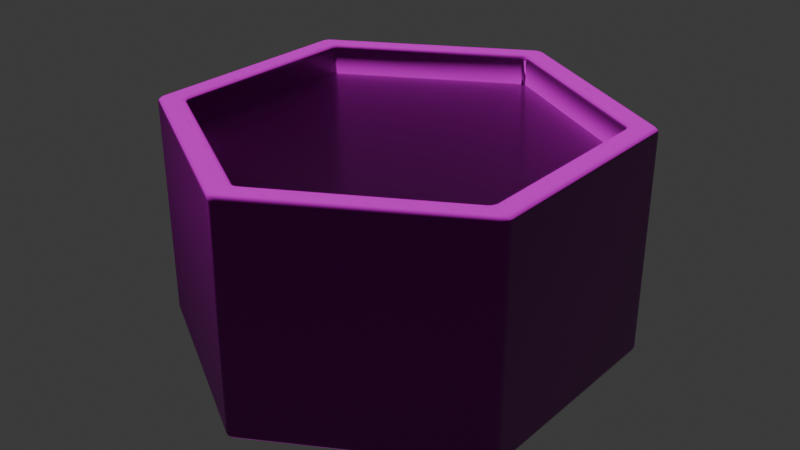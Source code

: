 # Source: hex_tile_grass.blend  (saved by Blender 4.4.30; exported with 4.5.12 LTS)
import bpy
from mathutils import Matrix  # noqa: F401  (used for matrix-valued properties, if any)

bpy.ops.wm.read_factory_settings(use_empty=True)
scene = bpy.context.scene
scene.name = 'Scene'

# ---- collections
col_collection = bpy.data.collections.new('Collection'); scene.collection.children.link(col_collection)

# ---- images (referenced by path relative to the original .blend; pixels are not part of the script)
import os
ASSET_DIR = os.environ.get("B2B_ASSET_DIR", "")  # directory of the original .blend (textures are referenced by path, not embedded)
HERE = os.path.dirname(os.path.abspath(__file__))  # packed textures are extracted next to this script under _unpacked/

def load_image(name, relpath, width, height, colorspace="sRGB"):
    """Load a texture the original file referenced (path relative to the .blend, or extracted next to this script)."""
    p = next((c for c in (os.path.join(HERE, relpath), os.path.join(ASSET_DIR, relpath)) if relpath and os.path.exists(c)), "")
    if p:
        img = bpy.data.images.load(p, check_existing=True)
        img.name = name
    else:  # same state as the original file: an image datablock whose file is absent (Cycles renders it pink)
        img = bpy.data.images.new(name, width, height)
        img.source = "FILE"
        img.filepath = "//" + (relpath or name)
    img.colorspace_settings.name = colorspace
    return img
img_black_galaxy_granite_thflcb3v_1k_normal_jpg = load_image('Black_Galaxy_Granite_thflcb3v_1K_Normal.jpg', 'Black_Galaxy_Granite_thflcb3v_1K_Normal.jpg', 1024, 1024, 'Non-Color')
img_black_galaxy_granite_thflcb3v_1k_basecolor_jpg = load_image('Black_Galaxy_Granite_thflcb3v_1K_BaseColor.jpg', 'Black_Galaxy_Granite_thflcb3v_1K_BaseColor.jpg', 1024, 1024, 'sRGB')
img_black_galaxy_granite_thflcb3v_1k_roughness_jpg = load_image('Black_Galaxy_Granite_thflcb3v_1K_Roughness.jpg', 'Black_Galaxy_Granite_thflcb3v_1K_Roughness.jpg', 1024, 1024, 'Non-Color')
img_black_galaxy_granite_thflcb3v_1k_specular_jpg = load_image('Black_Galaxy_Granite_thflcb3v_1K_Specular.jpg', 'Black_Galaxy_Granite_thflcb3v_1K_Specular.jpg', 1024, 1024, 'Non-Color')
img_uncut_grass_oilop0_1k_basecolor_jpg = load_image('Uncut_Grass_oiloP0_1K_BaseColor.jpg', 'Uncut_Grass_oiloP0_1K_BaseColor.jpg', 1024, 1024, 'sRGB')
img_uncut_grass_oilop0_1k_normal_jpg = load_image('Uncut_Grass_oiloP0_1K_Normal.jpg', 'Uncut_Grass_oiloP0_1K_Normal.jpg', 1024, 1024, 'Non-Color')
img_uncut_grass_oilop0_1k_specular_jpg = load_image('Uncut_Grass_oiloP0_1K_Specular.jpg', 'Uncut_Grass_oiloP0_1K_Specular.jpg', 1024, 1024, 'Non-Color')
img_uncut_grass_oilop0_1k_roughness_jpg = load_image('Uncut_Grass_oiloP0_1K_Roughness.jpg', 'Uncut_Grass_oiloP0_1K_Roughness.jpg', 1024, 1024, 'Non-Color')

# ---- materials (node trees are filled in below, after node groups)
mat_tile_mat = bpy.data.materials.new('tile_mat')
mat_tile_mat_grass = bpy.data.materials.new('tile_mat_grass')

# ---- node groups
ng_smooth_by_angle = bpy.data.node_groups.new('Smooth by Angle', 'GeometryNodeTree')
_s = ng_smooth_by_angle.interface.new_socket(name='Mesh', in_out='OUTPUT', socket_type='NodeSocketGeometry')
_s = ng_smooth_by_angle.interface.new_socket(name='Mesh', in_out='INPUT', socket_type='NodeSocketGeometry')
_s = ng_smooth_by_angle.interface.new_socket(name='Angle', in_out='INPUT', socket_type='NodeSocketFloat')
_s.subtype = 'ANGLE'
_s.default_value = 0.5236
_s.min_value = 0.0
_s.max_value = 3.142
_s.description = 'Maximum face angle for smooth edges'
_s = ng_smooth_by_angle.interface.new_socket(name='Ignore Sharpness', in_out='INPUT', socket_type='NodeSocketBool')
_s.force_non_field = True
ng_smooth_by_angle.description = 'Set the sharpness of mesh edges based on the angle between the neighboring faces'
ng_smooth_by_angle.is_modifier = True
_N = ng_smooth_by_angle.nodes; _L = ng_smooth_by_angle.links
n0 = _N.new('GeometryNodeSetShadeSmooth'); n0.name = 'Set Shade Smooth'; n0.location = (120, -80)
n0.domain = 'EDGE'
n1 = _N.new('GeometryNodeSetShadeSmooth'); n1.name = 'Set Shade Smooth.001'; n1.location = (300, -80)
n2 = _N.new('NodeGroupOutput'); n2.name = 'Group Output'; n2.location = (480, -80)
n3 = _N.new('GeometryNodeInputMeshEdgeAngle'); n3.name = 'Edge Angle'; n3.location = (-440, -240)
n4 = _N.new('NodeGroupInput'); n4.name = 'Group Input'; n4.location = (-80, -80)
n5 = _N.new('GeometryNodeInputEdgeSmooth'); n5.name = 'Is Edge Smooth'; n5.location = (-260, -120)
n6 = _N.new('GeometryNodeInputShadeSmooth'); n6.name = 'Is Shade Smooth'; n6.location = (-440, -397)
n7 = _N.new('FunctionNodeCompare'); n7.name = 'Compare'; n7.location = (-260, -260)
n7.operation = 'LESS_EQUAL'
n7.inputs[6].default_value = (0.0, 0.0, 0.0, 0.0)
n7.inputs[7].default_value = (0.0, 0.0, 0.0, 0.0)
n8 = _N.new('FunctionNodeBooleanMath'); n8.name = 'Boolean Math.001'; n8.location = (-80, -260)
n9 = _N.new('NodeGroupInput'); n9.name = 'Group Input.001'; n9.location = (-440, -329)
n10 = _N.new('NodeGroupInput'); n10.name = 'Group Input.002'; n10.location = (-259, -189)
n11 = _N.new('FunctionNodeBooleanMath'); n11.name = 'Boolean Math'; n11.location = (-80, -149)
n11.operation = 'OR'
n12 = _N.new('FunctionNodeBooleanMath'); n12.name = 'Boolean Math.002'; n12.location = (-260, -380)
n12.operation = 'OR'
n13 = _N.new('NodeGroupInput'); n13.name = 'Group Input.003'; n13.location = (-440, -460)
_L.new(n3.outputs[0], n7.inputs[0])
_L.new(n1.outputs[0], n2.inputs[0])
_L.new(n9.outputs[1], n7.inputs[1])
_L.new(n7.outputs[0], n8.inputs[0])
_L.new(n4.outputs[0], n0.inputs[0])
_L.new(n0.outputs[0], n1.inputs[0])
_L.new(n8.outputs[0], n0.inputs[2])
_L.new(n10.outputs[2], n11.inputs[1])
_L.new(n5.outputs[0], n11.inputs[0])
_L.new(n11.outputs[0], n0.inputs[1])
_L.new(n13.outputs[2], n12.inputs[1])
_L.new(n6.outputs[0], n12.inputs[0])
_L.new(n12.outputs[0], n8.inputs[1])
n2.is_active_output = True

# ---- material node trees
mat_tile_mat.use_nodes = True; mat_tile_mat.node_tree.nodes.clear()
_N = mat_tile_mat.node_tree.nodes; _L = mat_tile_mat.node_tree.links
n0 = _N.new('ShaderNodeBsdfPrincipled'); n0.name = 'Principled BSDF'; n0.location = (-148, 502)
n1 = _N.new('ShaderNodeOutputMaterial'); n1.name = 'Material Output'; n1.location = (300, 300)
n2 = _N.new('ShaderNodeTexImage'); n2.name = 'Image Texture'; n2.location = (-1277, 51)
n2.image = img_black_galaxy_granite_thflcb3v_1k_normal_jpg
n3 = _N.new('ShaderNodeTexImage'); n3.name = 'Image Texture.001'; n3.location = (-969, 688)
n3.image = img_black_galaxy_granite_thflcb3v_1k_basecolor_jpg
n4 = _N.new('ShaderNodeTexImage'); n4.name = 'Image Texture.002'; n4.location = (-971, 387)
n4.image = img_black_galaxy_granite_thflcb3v_1k_roughness_jpg
n5 = _N.new('ShaderNodeTexImage'); n5.name = 'Image Texture.003'; n5.location = (-998, -177)
n5.image = img_black_galaxy_granite_thflcb3v_1k_specular_jpg
n6 = _N.new('ShaderNodeNormalMap'); n6.name = 'Normal Map'; n6.location = (-956, 59)
n6.inputs[0].default_value = 6.4
n7 = _N.new('ShaderNodeValToRGB'); n7.name = 'Color Ramp'; n7.location = (-597, 486)
while len(n7.color_ramp.elements) > 1: n7.color_ramp.elements.remove(n7.color_ramp.elements[-1])
n7.color_ramp.elements[0].position = 0.02727; n7.color_ramp.elements[0].color = (0.0, 0.0, 0.0, 1.0)
_e = n7.color_ramp.elements.new(1.0); _e.color = (1.0, 1.0, 1.0, 1.0)
_L.new(n0.outputs[0], n1.inputs[0])
_L.new(n3.outputs[0], n0.inputs[0])
_L.new(n6.outputs[0], n0.inputs[5])
_L.new(n5.outputs[0], n0.inputs[14])
_L.new(n2.outputs[0], n6.inputs[1])
_L.new(n4.outputs[0], n7.inputs[0])
_L.new(n7.outputs[0], n0.inputs[2])
n1.is_active_output = True
mat_tile_mat_grass.use_nodes = True; mat_tile_mat_grass.node_tree.nodes.clear()
_N = mat_tile_mat_grass.node_tree.nodes; _L = mat_tile_mat_grass.node_tree.links
n0 = _N.new('ShaderNodeBsdfPrincipled'); n0.name = 'Principled BSDF'; n0.location = (10, 300)
n1 = _N.new('ShaderNodeOutputMaterial'); n1.name = 'Material Output'; n1.location = (300, 300)
n2 = _N.new('ShaderNodeTexImage'); n2.name = 'Image Texture'; n2.location = (-990, 450)
n2.image = img_uncut_grass_oilop0_1k_basecolor_jpg
n3 = _N.new('ShaderNodeTexImage'); n3.name = 'Image Texture.001'; n3.location = (-721, -280)
n3.image = img_uncut_grass_oilop0_1k_normal_jpg
n4 = _N.new('ShaderNodeTexImage'); n4.name = 'Image Texture.002'; n4.location = (-719, 4)
n4.image = img_uncut_grass_oilop0_1k_specular_jpg
n5 = _N.new('ShaderNodeTexImage'); n5.name = 'Image Texture.003'; n5.location = (-1018, 113)
n5.image = img_uncut_grass_oilop0_1k_roughness_jpg
n6 = _N.new('ShaderNodeNormalMap'); n6.name = 'Normal Map'; n6.location = (-368, -256)
_L.new(n0.outputs[0], n1.inputs[0])
_L.new(n2.outputs[0], n0.inputs[0])
_L.new(n3.outputs[0], n6.inputs[1])
_L.new(n6.outputs[0], n0.inputs[5])
_L.new(n4.outputs[0], n0.inputs[14])
_L.new(n5.outputs[0], n0.inputs[2])
n1.is_active_output = True

# ---- world
world_world = bpy.data.worlds.new('World'); scene.world = world_world
world_world.use_nodes = True; world_world.node_tree.nodes.clear()
_N = world_world.node_tree.nodes; _L = world_world.node_tree.links
n0 = _N.new('ShaderNodeOutputWorld'); n0.name = 'World Output'; n0.location = (300, 300)
n1 = _N.new('ShaderNodeBackground'); n1.name = 'Background'; n1.location = (10, 300)
n1.inputs[0].default_value = (0.05088, 0.05088, 0.05088, 1.0)
_L.new(n1.outputs[0], n0.inputs[0])
n0.is_active_output = True
world_world.color = (0.05088, 0.05088, 0.05088)
world_world.sun_shadow_jitter_overblur = 0.0

# ---- meshes
me_circle = bpy.data.meshes.new('Circle')
me_circle.from_pydata([(-0.01696, 0.9902, 0.01958), (0.01696, 0.9902, 0.01958), (0.0, 0.9774, 0.0), (-0.006226, 0.9943, 0.01958), (-0.01469, 0.9879, 0.009805), (-0.004383, 0.9919, 0.01022), (0.01469, 0.9879, 0.009805), (0.006226, 0.9943, 0.01958), (0.004383, 0.9919, 0.01022), (-0.008469, 0.9832, 0.002616), (0.008469, 0.9832, 0.002616), (-9.811e-10, 0.9886, 0.005158), (-0.8491, 0.5098, 0.01958), (-0.8464, 0.4887, 0.0), (-0.866, 0.4804, 0.01958), (-0.8482, 0.5067, 0.009805), (-0.858, 0.5026, 0.01958), (-0.8568, 0.4998, 0.01022), (-0.8557, 0.4843, 0.002616), (-0.8473, 0.499, 0.002616), (-0.8562, 0.4943, 0.005158), (-0.8642, 0.4918, 0.01958), (-0.8629, 0.4812, 0.009805), (-0.8612, 0.4922, 0.01022), (-0.866, -0.4804, 0.01958), (-0.8464, -0.4887, 0.0), (-0.8491, -0.5098, 0.01958), (-0.8629, -0.4812, 0.009805), (-0.8642, -0.4918, 0.01958), (-0.8612, -0.4922, 0.01022), (-0.8473, -0.499, 0.002616), (-0.8557, -0.4843, 0.002616), (-0.8562, -0.4943, 0.005158), (-0.858, -0.5026, 0.01958), (-0.8482, -0.5067, 0.009805), (-0.8568, -0.4998, 0.01022), (-0.01696, -0.9902, 0.01958), (0.0, -0.9774, 0.0), (0.01696, -0.9902, 0.01958), (-0.01469, -0.9879, 0.009805), (-0.006226, -0.9943, 0.01958), (-0.004383, -0.9919, 0.01022), (0.008469, -0.9832, 0.002616), (-0.008469, -0.9832, 0.002616), (9.313e-10, -0.9886, 0.005158), (0.006226, -0.9943, 0.01958), (0.01469, -0.9879, 0.009805), (0.004383, -0.9919, 0.01022), (0.8491, -0.5098, 0.01958), (0.8464, -0.4887, 0.0), (0.866, -0.4804, 0.01958), (0.8482, -0.5067, 0.009805), (0.858, -0.5026, 0.01958), (0.8568, -0.4998, 0.01022), (0.8557, -0.4843, 0.002616), (0.8473, -0.499, 0.002616), (0.8562, -0.4943, 0.005158), (0.8642, -0.4918, 0.01958), (0.8629, -0.4812, 0.009805), (0.8612, -0.4922, 0.01022), (0.866, 0.4804, 0.01958), (0.8464, 0.4887, 0.0), (0.8491, 0.5098, 0.01958), (0.8629, 0.4812, 0.009805), (0.8642, 0.4918, 0.01958), (0.8612, 0.4922, 0.01022), (0.8473, 0.499, 0.002616), (0.8557, 0.4843, 0.002616), (0.8562, 0.4943, 0.005158), (0.858, 0.5026, 0.01958), (0.8482, 0.5067, 0.009805), (0.8568, 0.4998, 0.01022), (-0.7423, 0.4481, 0.1005), (-0.7593, 0.4175, 0.1005), (-0.7397, 0.427, 0.08096), (-0.7512, 0.4405, 0.1005), (-0.7415, 0.4453, 0.09077), (-0.7501, 0.4379, 0.09118), (-0.7562, 0.4187, 0.09077), (-0.7575, 0.4293, 0.1005), (-0.7544, 0.43, 0.09118), (-0.7405, 0.4375, 0.08358), (-0.749, 0.4222, 0.08358), (-0.7494, 0.4325, 0.08612), (-0.01804, 0.8663, 0.1005), (-9.313e-10, 0.8541, 0.08096), (0.01696, 0.8669, 0.1005), (-0.01543, 0.8642, 0.09077), (-0.006965, 0.8706, 0.1005), (-0.004805, 0.8684, 0.09118), (0.008667, 0.8601, 0.08358), (-0.008811, 0.8597, 0.08358), (-0.0001424, 0.8652, 0.08612), (0.005883, 0.8709, 0.1005), (0.01489, 0.8648, 0.09077), (0.004241, 0.8685, 0.09118), (-0.7593, -0.4175, 0.1005), (-0.7423, -0.4481, 0.1005), (-0.7397, -0.427, 0.08096), (-0.7568, -0.4292, 0.1005), (-0.7563, -0.4206, 0.09094), (-0.7546, -0.4304, 0.09124), (-0.7431, -0.4443, 0.09094), (-0.7506, -0.4403, 0.1005), (-0.7505, -0.438, 0.09124), (-0.7493, -0.424, 0.08386), (-0.7422, -0.4367, 0.08386), (-0.7501, -0.4328, 0.08604), (-0.01804, -0.8663, 0.1005), (0.01696, -0.8669, 0.1005), (9.313e-10, -0.8541, 0.08096), (-0.006714, -0.8699, 0.1005), (-0.01396, -0.8653, 0.09094), (-0.004545, -0.8688, 0.09124), (0.01322, -0.8657, 0.09094), (0.006041, -0.8702, 0.1005), (0.004056, -0.8689, 0.09124), (-0.007437, -0.8609, 0.08386), (0.007093, -0.8611, 0.08386), (-0.0001929, -0.866, 0.08604), (0.7423, -0.4481, 0.1005), (0.7593, -0.4175, 0.1005), (0.7397, -0.427, 0.08096), (0.7512, -0.4405, 0.1005), (0.7415, -0.4453, 0.09077), (0.7501, -0.4379, 0.09118), (0.7562, -0.4187, 0.09077), (0.7575, -0.4293, 0.1005), (0.7544, -0.43, 0.09118), (0.7405, -0.4375, 0.08358), (0.749, -0.4222, 0.08358), (0.7494, -0.4325, 0.08612), (0.7593, 0.4175, 0.1005), (0.7423, 0.4481, 0.1005), (0.7397, 0.427, 0.08096), (0.7568, 0.4292, 0.1005), (0.7563, 0.4206, 0.09094), (0.7546, 0.4304, 0.09124), (0.7431, 0.4443, 0.09094), (0.7506, 0.4403, 0.1005), (0.7505, 0.438, 0.09124), (0.7493, 0.424, 0.08386), (0.7422, 0.4367, 0.08386), (0.7501, 0.4328, 0.08604), (-0.7423, 0.4481, 0.9804), (-0.7593, 0.461, 1.0), (-0.7788, 0.427, 1.0), (-0.7593, 0.4188, 0.9804), (-0.746, 0.4493, 0.99), (-0.7506, 0.4405, 0.9804), (-0.7541, 0.4417, 0.9904), (-0.7688, 0.4521, 1.0), (-0.7522, 0.454, 0.9971), (-0.7602, 0.4456, 0.9969), (-0.7692, 0.4244, 0.9971), (-0.776, 0.4398, 1.0), (-0.766, 0.4356, 0.9969), (-0.7568, 0.4298, 0.9804), (-0.7622, 0.4214, 0.99), (-0.7596, 0.4322, 0.9904), (0.01696, 0.8669, 0.9804), (0.01958, 0.888, 1.0), (-0.01958, 0.888, 1.0), (-0.01696, 0.8669, 0.9804), (0.01612, 0.8707, 0.99), (0.006181, 0.8703, 0.9804), (0.005474, 0.874, 0.9904), (0.007137, 0.8919, 1.0), (0.01707, 0.8784, 0.9971), (0.005769, 0.8812, 0.9969), (-0.01707, 0.8784, 0.9971), (-0.007137, 0.8919, 1.0), (-0.005769, 0.8812, 0.9969), (-0.006181, 0.8703, 0.9804), (-0.01612, 0.8707, 0.99), (-0.005474, 0.874, 0.9904), (-0.7593, -0.4188, 0.9804), (-0.7788, -0.427, 1.0), (-0.7593, -0.461, 1.0), (-0.7423, -0.4481, 0.9804), (-0.7622, -0.4214, 0.99), (-0.7568, -0.4298, 0.9804), (-0.7596, -0.4322, 0.9904), (-0.776, -0.4398, 1.0), (-0.7692, -0.4244, 0.9971), (-0.766, -0.4356, 0.9969), (-0.7522, -0.454, 0.9971), (-0.7688, -0.4521, 1.0), (-0.7602, -0.4456, 0.9969), (-0.7506, -0.4405, 0.9804), (-0.746, -0.4493, 0.99), (-0.7541, -0.4417, 0.9904), (-0.01696, -0.8669, 0.9804), (-0.01958, -0.888, 1.0), (0.01958, -0.888, 1.0), (0.01696, -0.8669, 0.9804), (-0.01612, -0.8707, 0.99), (-0.006181, -0.8703, 0.9804), (-0.005474, -0.874, 0.9904), (-0.007137, -0.8919, 1.0), (-0.01707, -0.8784, 0.9971), (-0.005769, -0.8812, 0.9969), (0.01707, -0.8784, 0.9971), (0.007137, -0.8919, 1.0), (0.005769, -0.8812, 0.9969), (0.006181, -0.8703, 0.9804), (0.01612, -0.8707, 0.99), (0.005474, -0.874, 0.9904), (0.7593, -0.4188, 0.9804), (0.7423, -0.4481, 0.9804), (0.7593, -0.461, 1.0), (0.7788, -0.427, 1.0), (0.7568, -0.4298, 0.9804), (0.7622, -0.4214, 0.99), (0.7596, -0.4322, 0.9904), (0.746, -0.4493, 0.99), (0.7506, -0.4405, 0.9804), (0.7541, -0.4417, 0.9904), (0.7688, -0.4521, 1.0), (0.7522, -0.454, 0.9971), (0.7602, -0.4456, 0.9969), (0.7692, -0.4244, 0.9971), (0.776, -0.4398, 1.0), (0.766, -0.4356, 0.9969), (0.7593, 0.4188, 0.9804), (0.7788, 0.427, 1.0), (0.7593, 0.461, 1.0), (0.7423, 0.4481, 0.9804), (0.7622, 0.4214, 0.99), (0.7568, 0.4298, 0.9804), (0.7596, 0.4322, 0.9904), (0.776, 0.4398, 1.0), (0.7692, 0.4244, 0.9971), (0.766, 0.4356, 0.9969), (0.7522, 0.454, 0.9971), (0.7688, 0.4521, 1.0), (0.7602, 0.4456, 0.9969), (0.7506, 0.4405, 0.9804), (0.746, 0.4493, 0.99), (0.7541, 0.4417, 0.9904), (-0.866, 0.4804, 0.9804), (-0.8464, 0.4661, 1.0), (-0.8269, 0.5, 1.0), (-0.8491, 0.5098, 0.9804), (-0.8631, 0.4758, 0.99), (-0.8635, 0.4914, 0.9804), (-0.8601, 0.489, 0.9904), (-0.8436, 0.4788, 1.0), (-0.856, 0.4707, 0.9971), (-0.8534, 0.4848, 0.9969), (-0.8356, 0.506, 0.9971), (-0.8364, 0.4912, 1.0), (-0.8466, 0.4967, 0.9969), (-0.8574, 0.5021, 0.9804), (-0.8437, 0.5096, 0.99), (-0.8536, 0.5004, 0.9904), (-0.01696, 0.9902, 0.9804), (-0.01958, 0.9661, 1.0), (0.01958, 0.9661, 1.0), (0.01696, 0.9902, 0.9804), (-0.01947, 0.9854, 0.99), (-0.006181, 0.9936, 0.9804), (-0.006535, 0.9894, 0.9904), (-0.007137, 0.9699, 1.0), (-0.02042, 0.9767, 0.9971), (-0.00683, 0.9815, 0.9969), (0.02042, 0.9767, 0.9971), (0.007137, 0.9699, 1.0), (0.00683, 0.9815, 0.9969), (0.006181, 0.9936, 0.9804), (0.01947, 0.9854, 0.99), (0.006535, 0.9894, 0.9904), (-0.8491, -0.5098, 0.9804), (-0.8269, -0.5, 1.0), (-0.8464, -0.4661, 1.0), (-0.866, -0.4804, 0.9804), (-0.8437, -0.5096, 0.99), (-0.8574, -0.5021, 0.9804), (-0.8536, -0.5004, 0.9904), (-0.8364, -0.4912, 1.0), (-0.8356, -0.506, 0.9971), (-0.8466, -0.4967, 0.9969), (-0.856, -0.4707, 0.9971), (-0.8436, -0.4788, 1.0), (-0.8534, -0.4848, 0.9969), (-0.8635, -0.4914, 0.9804), (-0.8631, -0.4758, 0.99), (-0.8601, -0.489, 0.9904), (-0.01696, -0.9902, 0.9804), (0.01696, -0.9902, 0.9804), (0.01958, -0.9661, 1.0), (-0.01958, -0.9661, 1.0), (-0.006181, -0.9936, 0.9804), (-0.01947, -0.9854, 0.99), (-0.006535, -0.9894, 0.9904), (0.01947, -0.9854, 0.99), (0.006181, -0.9936, 0.9804), (0.006535, -0.9894, 0.9904), (0.007137, -0.9699, 1.0), (0.02042, -0.9767, 0.9971), (0.00683, -0.9815, 0.9969), (-0.02042, -0.9767, 0.9971), (-0.007137, -0.9699, 1.0), (-0.00683, -0.9815, 0.9969), (0.8491, -0.5098, 0.9804), (0.866, -0.4804, 0.9804), (0.8464, -0.4661, 1.0), (0.8269, -0.5, 1.0), (0.8574, -0.5021, 0.9804), (0.8437, -0.5096, 0.99), (0.8536, -0.5004, 0.9904), (0.8631, -0.4758, 0.99), (0.8635, -0.4914, 0.9804), (0.8601, -0.489, 0.9904), (0.8436, -0.4788, 1.0), (0.856, -0.4707, 0.9971), (0.8534, -0.4848, 0.9969), (0.8356, -0.506, 0.9971), (0.8364, -0.4912, 1.0), (0.8466, -0.4967, 0.9969), (0.866, 0.4804, 0.9804), (0.8491, 0.5098, 0.9804), (0.8269, 0.5, 1.0), (0.8464, 0.4661, 1.0), (0.8635, 0.4914, 0.9804), (0.8631, 0.4758, 0.99), (0.8601, 0.489, 0.9904), (0.8437, 0.5096, 0.99), (0.8574, 0.5021, 0.9804), (0.8536, 0.5004, 0.9904), (0.8364, 0.4912, 1.0), (0.8356, 0.506, 0.9971), (0.8466, 0.4967, 0.9969), (0.856, 0.4707, 0.9971), (0.8436, 0.4788, 1.0), (0.8534, 0.4848, 0.9969), (0.05089, 0.052, 0.8677), (0.07047, 0.01807, 0.8677), (0.0313, 0.01807, 0.8677), (0.06046, 0.04315, 0.8677), (0.04132, 0.04315, 0.8677), (0.05089, 0.03545, 0.8677), (0.05803, 0.01421, 0.8677), (0.0676, 0.03079, 0.8677), (0.05615, 0.02635, 0.8677), (0.03418, 0.03079, 0.8677), (0.04375, 0.01421, 0.8677), (0.04563, 0.02635, 0.8677), (0.05089, -0.052, 0.8677), (0.0313, -0.01807, 0.8677), (0.07047, -0.01807, 0.8677), (0.04132, -0.04315, 0.8677), (0.06046, -0.04315, 0.8677), (0.05089, -0.03545, 0.8677), (0.04375, -0.01421, 0.8677), (0.03418, -0.03079, 0.8677), (0.04563, -0.02635, 0.8677), (0.0676, -0.03079, 0.8677), (0.05803, -0.01421, 0.8677), (0.05615, -0.02635, 0.8677), (-0.05089, 0.052, 0.8677), (-0.0313, 0.01807, 0.8677), (-0.07047, 0.01807, 0.8677), (-0.04132, 0.04315, 0.8677), (-0.06046, 0.04315, 0.8677), (-0.05089, 0.03545, 0.8677), (-0.04375, 0.01421, 0.8677), (-0.03418, 0.03079, 0.8677), (-0.04563, 0.02635, 0.8677), (-0.0676, 0.03079, 0.8677), (-0.05803, 0.01421, 0.8677), (-0.05615, 0.02635, 0.8677), (0.01958, 0.07007, 0.8677), (-1.863e-09, 0.03615, 0.8677), (-0.01958, 0.07007, 0.8677), (0.01671, 0.05736, 0.8677), (0.007137, 0.07393, 0.8677), (0.005257, 0.0618, 0.8677), (-0.00957, 0.045, 0.8677), (0.00957, 0.045, 0.8677), (2.678e-09, 0.05269, 0.8677), (-0.007137, 0.07393, 0.8677), (-0.01671, 0.05736, 0.8677), (-0.005257, 0.0618, 0.8677), (-0.05089, -0.052, 0.8677), (-0.07047, -0.01807, 0.8677), (-0.0313, -0.01807, 0.8677), (-0.06046, -0.04315, 0.8677), (-0.04132, -0.04315, 0.8677), (-0.05089, -0.03545, 0.8677), (-0.05803, -0.01421, 0.8677), (-0.0676, -0.03079, 0.8677), (-0.05615, -0.02635, 0.8677), (-0.03418, -0.03079, 0.8677), (-0.04375, -0.01421, 0.8677), (-0.04563, -0.02635, 0.8677), (0.01958, -0.07007, 0.8677), (-0.01958, -0.07007, 0.8677), (1.863e-09, -0.03615, 0.8677), (0.007137, -0.07393, 0.8677), (0.01671, -0.05736, 0.8677), (0.005257, -0.0618, 0.8677), (-0.01671, -0.05736, 0.8677), (-0.007137, -0.07393, 0.8677), (-0.005257, -0.0618, 0.8677), (0.00957, -0.045, 0.8677), (-0.00957, -0.045, 0.8677), (-2.678e-09, -0.05269, 0.8677), (0.01958, -0.8767, 0.8677), (-0.01809, -0.8663, 0.8677), (-0.003256, -0.8786, 0.8677), (0.007398, -0.8752, 0.8677), (0.009355, -0.877, 0.8677), (0.003032, -0.8757, 0.8677), (-0.009476, -0.8718, 0.8677), (-0.006378, -0.8714, 0.8677), (-0.003161, -0.874, 0.8677), (0.0009967, -0.8777, 0.8677), (-0.004067, -0.8764, 0.8677), (-0.0007008, -0.8761, 0.8677), (0.7495, -0.4553, 0.8677), (0.7625, -0.4365, 0.8677), (0.7593, -0.4175, 0.8677), (0.7548, -0.4466, 0.8677), (0.7542, -0.444, 0.8677), (0.7569, -0.4405, 0.8677), (0.761, -0.4347, 0.8677), (0.7596, -0.4397, 0.8677), (0.7591, -0.4375, 0.8677), (0.7578, -0.4302, 0.8677), (0.7598, -0.4277, 0.8677), (0.7585, -0.4343, 0.8677), (-0.7495, -0.4553, 0.8677), (-0.7593, -0.4175, 0.8677), (-0.7625, -0.4365, 0.8677), (-0.7542, -0.444, 0.8677), (-0.7548, -0.4466, 0.8677), (-0.7569, -0.4405, 0.8677), (-0.7598, -0.4277, 0.8677), (-0.7578, -0.4302, 0.8677), (-0.7585, -0.4343, 0.8677), (-0.7596, -0.4397, 0.8677), (-0.761, -0.4347, 0.8677), (-0.7591, -0.4375, 0.8677), (0.7495, 0.4553, 0.8677), (0.7593, 0.4175, 0.8677), (0.7625, 0.4365, 0.8677), (0.7542, 0.444, 0.8677), (0.7548, 0.4466, 0.8677), (0.7569, 0.4405, 0.8677), (0.7598, 0.4277, 0.8677), (0.7578, 0.4302, 0.8677), (0.7585, 0.4343, 0.8677), (0.7596, 0.4397, 0.8677), (0.761, 0.4347, 0.8677), (0.7591, 0.4375, 0.8677), (0.01958, 0.8767, 0.8677), (-0.003256, 0.8786, 0.8677), (-0.01809, 0.8663, 0.8677), (0.009355, 0.877, 0.8677), (0.007398, 0.8752, 0.8677), (0.003032, 0.8757, 0.8677), (-0.004067, 0.8764, 0.8677), (0.0009967, 0.8777, 0.8677), (-0.0007008, 0.8761, 0.8677), (-0.006378, 0.8714, 0.8677), (-0.009476, 0.8718, 0.8677), (-0.003161, 0.874, 0.8677), (-0.7495, 0.4553, 0.8677), (-0.7625, 0.4365, 0.8677), (-0.7593, 0.4175, 0.8677), (-0.7548, 0.4466, 0.8677), (-0.7542, 0.444, 0.8677), (-0.7569, 0.4405, 0.8677), (-0.761, 0.4347, 0.8677), (-0.7596, 0.4397, 0.8677), (-0.7591, 0.4375, 0.8677), (-0.7578, 0.4302, 0.8677), (-0.7598, 0.4277, 0.8677), (-0.7585, 0.4343, 0.8677), (0.01958, -0.8295, 0.8677), (0.01958, -0.8747, 0.8677), (-0.01814, -0.8756, 0.8677), (-0.01958, -0.8295, 0.8677), (0.01958, -0.8446, 0.8677), (0.007137, -0.8334, 0.8677), (0.006665, -0.8486, 0.8677), (0.007323, -0.8787, 0.8677), (0.01958, -0.8597, 0.8677), (0.006723, -0.8637, 0.8677), (-0.01862, -0.8602, 0.8677), (-0.006426, -0.879, 0.8677), (-0.006141, -0.8639, 0.8677), (-0.007137, -0.8334, 0.8677), (-0.01814, -0.8449, 0.8677), (-0.006361, -0.8487, 0.8677), (0.7086, -0.4317, 0.8677), (0.7282, -0.3978, 0.8677), (0.7673, -0.4221, 0.8677), (0.7477, -0.4543, 0.8677), (0.7181, -0.4229, 0.8677), (0.7216, -0.4392, 0.8677), (0.7316, -0.4301, 0.8677), (0.7412, -0.4059, 0.8677), (0.7253, -0.4105, 0.8677), (0.7382, -0.4188, 0.8677), (0.7645, -0.4339, 0.8677), (0.7543, -0.414, 0.8677), (0.7512, -0.4266, 0.8677), (0.7347, -0.4468, 0.8677), (0.7573, -0.4457, 0.8677), (0.7446, -0.4377, 0.8677), (-0.7086, -0.4317, 0.8677), (-0.7477, -0.4543, 0.8677), (-0.7673, -0.4221, 0.8677), (-0.7282, -0.3978, 0.8677), (-0.7216, -0.4392, 0.8677), (-0.7181, -0.4229, 0.8677), (-0.7316, -0.4301, 0.8677), (-0.7573, -0.4457, 0.8677), (-0.7347, -0.4468, 0.8677), (-0.7446, -0.4377, 0.8677), (-0.7543, -0.414, 0.8677), (-0.7645, -0.4339, 0.8677), (-0.7512, -0.4266, 0.8677), (-0.7253, -0.4105, 0.8677), (-0.7407, -0.4067, 0.8677), (-0.7382, -0.4188, 0.8677), (0.7086, 0.4317, 0.8677), (0.7477, 0.4543, 0.8677), (0.7673, 0.4221, 0.8677), (0.7282, 0.3978, 0.8677), (0.7216, 0.4392, 0.8677), (0.7181, 0.4229, 0.8677), (0.7316, 0.4301, 0.8677), (0.7573, 0.4457, 0.8677), (0.7347, 0.4468, 0.8677), (0.7446, 0.4377, 0.8677), (0.7543, 0.414, 0.8677), (0.7645, 0.4339, 0.8677), (0.7512, 0.4266, 0.8677), (0.7253, 0.4105, 0.8677), (0.7407, 0.4067, 0.8677), (0.7382, 0.4188, 0.8677), (0.01958, 0.8295, 0.8677), (-0.01958, 0.8295, 0.8677), (-0.01814, 0.8756, 0.8677), (0.01958, 0.8747, 0.8677), (0.007137, 0.8334, 0.8677), (0.01958, 0.8446, 0.8677), (0.006665, 0.8486, 0.8677), (-0.0191, 0.8449, 0.8677), (-0.007137, 0.8334, 0.8677), (-0.006361, 0.8487, 0.8677), (-0.006426, 0.879, 0.8677), (-0.01862, 0.8602, 0.8677), (-0.006141, 0.8639, 0.8677), (0.01958, 0.8597, 0.8677), (0.007323, 0.8787, 0.8677), (0.006723, 0.8637, 0.8677), (-0.7086, 0.4317, 0.8677), (-0.7282, 0.3978, 0.8677), (-0.7673, 0.4221, 0.8677), (-0.7477, 0.4543, 0.8677), (-0.7181, 0.4229, 0.8677), (-0.7216, 0.4392, 0.8677), (-0.7316, 0.4301, 0.8677), (-0.7412, 0.4059, 0.8677), (-0.7253, 0.4105, 0.8677), (-0.7382, 0.4188, 0.8677), (-0.7645, 0.4339, 0.8677), (-0.7543, 0.414, 0.8677), (-0.7512, 0.4266, 0.8677), (-0.7347, 0.4468, 0.8677), (-0.7573, 0.4457, 0.8677), (-0.7446, 0.4377, 0.8677), (-0.8491, 0.5098, 0.5), (-0.8577, 0.5023, 0.5), (-0.8639, 0.4916, 0.5), (-0.866, 0.4804, 0.5), (-0.8491, -0.5098, 0.5), (-0.8577, -0.5023, 0.5), (-0.8639, -0.4916, 0.5), (-0.866, -0.4804, 0.5), (-0.01696, 0.9902, 0.5), (-0.006203, 0.9939, 0.5), (0.006203, 0.9939, 0.5), (0.01696, 0.9902, 0.5), (0.866, 0.4804, 0.5), (0.8639, 0.4916, 0.5), (0.8577, 0.5023, 0.5), (0.8491, 0.5098, 0.5), (0.01696, -0.9902, 0.5), (0.006203, -0.9939, 0.5), (-0.006203, -0.9939, 0.5), (-0.01696, -0.9902, 0.5), (0.866, -0.4804, 0.5), (0.8639, -0.4916, 0.5), (0.8577, -0.5023, 0.5), (0.8491, -0.5098, 0.5)], [], [(96, 73, 470, 433), (592, 599, 304, 289), (177, 146, 241, 274), (584, 576, 243, 256), (225, 211, 306, 323), (580, 595, 288, 272), (457, 446, 227, 160), (432, 435, 439, 433, 470, 477, 472, 468, 147, 176), (469, 458, 465, 460, 456, 163, 144), (421, 410, 195, 209), (444, 447, 451, 445, 422, 429, 424, 420, 208, 224), (336, 372, 544, 528), (408, 411, 415, 409, 434, 179, 192), (161, 226, 322, 258), (193, 178, 273, 291), (596, 588, 320, 305), (579, 583, 275, 240), (210, 194, 290, 307), (72, 84, 458, 469, 475, 471, 468), (132, 121, 422, 445), (120, 109, 408, 412, 417, 410, 421, 427, 423, 420), (108, 97, 432, 436, 441, 434, 409), (74, 98, 110, 122, 134, 85), (145, 162, 257, 242), (86, 133, 444, 448, 453, 446, 457, 463, 459, 456), (350, 337, 531, 497), (591, 587, 259, 321), (513, 482, 409, 434), (498, 530, 445, 422), (546, 563, 469, 458), (562, 514, 433, 470), (529, 547, 457, 446), (374, 360, 560, 545), (481, 499, 421, 410), (398, 386, 361, 373, 338, 349), (362, 385, 515, 561), (396, 348, 496, 480), (384, 397, 483, 512), (0, 3, 5, 4), (3, 7, 8, 5), (1, 6, 8, 7), (6, 10, 11, 8), (2, 9, 11, 10), (9, 4, 5, 11), (5, 8, 11), (12, 15, 17, 16), (15, 19, 20, 17), (13, 18, 20, 19), (18, 22, 23, 20), (14, 21, 23, 22), (21, 16, 17, 23), (17, 20, 23), (24, 27, 29, 28), (27, 31, 32, 29), (25, 30, 32, 31), (30, 34, 35, 32), (26, 33, 35, 34), (33, 28, 29, 35), (29, 32, 35), (36, 39, 41, 40), (39, 43, 44, 41), (37, 42, 44, 43), (42, 46, 47, 44), (38, 45, 47, 46), (45, 40, 41, 47), (41, 44, 47), (48, 51, 53, 52), (51, 55, 56, 53), (49, 54, 56, 55), (54, 58, 59, 56), (50, 57, 59, 58), (57, 52, 53, 59), (53, 56, 59), (60, 63, 65, 64), (63, 67, 68, 65), (61, 66, 68, 67), (66, 70, 71, 68), (62, 69, 71, 70), (69, 64, 65, 71), (65, 68, 71), (72, 75, 77, 76), (75, 79, 80, 77), (73, 78, 80, 79), (78, 82, 83, 80), (74, 81, 83, 82), (81, 76, 77, 83), (77, 80, 83), (84, 87, 89, 88), (87, 91, 92, 89), (85, 90, 92, 91), (90, 94, 95, 92), (86, 93, 95, 94), (93, 88, 89, 95), (89, 92, 95), (96, 99, 101, 100), (99, 103, 104, 101), (97, 102, 104, 103), (102, 106, 107, 104), (98, 105, 107, 106), (105, 100, 101, 107), (101, 104, 107), (108, 111, 113, 112), (111, 115, 116, 113), (109, 114, 116, 115), (114, 118, 119, 116), (110, 117, 119, 118), (117, 112, 113, 119), (113, 116, 119), (120, 123, 125, 124), (123, 127, 128, 125), (121, 126, 128, 127), (126, 130, 131, 128), (122, 129, 131, 130), (129, 124, 125, 131), (125, 128, 131), (132, 135, 137, 136), (135, 139, 140, 137), (133, 138, 140, 139), (138, 142, 143, 140), (134, 141, 143, 142), (141, 136, 137, 143), (137, 140, 143), (144, 148, 150, 149), (148, 152, 153, 150), (145, 151, 153, 152), (151, 155, 156, 153), (146, 154, 156, 155), (154, 158, 159, 156), (147, 157, 159, 158), (157, 149, 150, 159), (150, 153, 156, 159), (160, 164, 166, 165), (164, 168, 169, 166), (161, 167, 169, 168), (167, 171, 172, 169), (162, 170, 172, 171), (170, 174, 175, 172), (163, 173, 175, 174), (173, 165, 166, 175), (166, 169, 172, 175), (176, 180, 182, 181), (180, 184, 185, 182), (177, 183, 185, 184), (183, 187, 188, 185), (178, 186, 188, 187), (186, 190, 191, 188), (179, 189, 191, 190), (189, 181, 182, 191), (182, 185, 188, 191), (192, 196, 198, 197), (196, 200, 201, 198), (193, 199, 201, 200), (199, 203, 204, 201), (194, 202, 204, 203), (202, 206, 207, 204), (195, 205, 207, 206), (205, 197, 198, 207), (198, 201, 204, 207), (208, 212, 214, 213), (212, 216, 217, 214), (209, 215, 217, 216), (215, 219, 220, 217), (210, 218, 220, 219), (218, 222, 223, 220), (211, 221, 223, 222), (221, 213, 214, 223), (214, 217, 220, 223), (224, 228, 230, 229), (228, 232, 233, 230), (225, 231, 233, 232), (231, 235, 236, 233), (226, 234, 236, 235), (234, 238, 239, 236), (227, 237, 239, 238), (237, 229, 230, 239), (230, 233, 236, 239), (240, 244, 246, 245), (244, 248, 249, 246), (241, 247, 249, 248), (247, 251, 252, 249), (242, 250, 252, 251), (250, 254, 255, 252), (243, 253, 255, 254), (253, 245, 246, 255), (246, 249, 252, 255), (256, 260, 262, 261), (260, 264, 265, 262), (257, 263, 265, 264), (263, 267, 268, 265), (258, 266, 268, 267), (266, 270, 271, 268), (259, 269, 271, 270), (269, 261, 262, 271), (262, 265, 268, 271), (272, 276, 278, 277), (276, 280, 281, 278), (273, 279, 281, 280), (279, 283, 284, 281), (274, 282, 284, 283), (282, 286, 287, 284), (275, 285, 287, 286), (285, 277, 278, 287), (278, 281, 284, 287), (288, 292, 294, 293), (292, 296, 297, 294), (289, 295, 297, 296), (295, 299, 300, 297), (290, 298, 300, 299), (298, 302, 303, 300), (291, 301, 303, 302), (301, 293, 294, 303), (294, 297, 300, 303), (304, 308, 310, 309), (308, 312, 313, 310), (305, 311, 313, 312), (311, 315, 316, 313), (306, 314, 316, 315), (314, 318, 319, 316), (307, 317, 319, 318), (317, 309, 310, 319), (310, 313, 316, 319), (320, 324, 326, 325), (324, 328, 329, 326), (321, 327, 329, 328), (327, 331, 332, 329), (322, 330, 332, 331), (330, 334, 335, 332), (323, 333, 335, 334), (333, 325, 326, 335), (326, 329, 332, 335), (336, 339, 341, 340), (339, 343, 344, 341), (337, 342, 344, 343), (342, 346, 347, 344), (338, 345, 347, 346), (345, 340, 341, 347), (341, 344, 347), (348, 351, 353, 352), (351, 355, 356, 353), (349, 354, 356, 355), (354, 358, 359, 356), (350, 357, 359, 358), (357, 352, 353, 359), (353, 356, 359), (360, 363, 365, 364), (363, 367, 368, 365), (361, 366, 368, 367), (366, 370, 371, 368), (362, 369, 371, 370), (369, 364, 365, 371), (365, 368, 371), (372, 375, 377, 376), (375, 379, 380, 377), (373, 378, 380, 379), (378, 382, 383, 380), (374, 381, 383, 382), (381, 376, 377, 383), (377, 380, 383), (384, 387, 389, 388), (387, 391, 392, 389), (385, 390, 392, 391), (390, 394, 395, 392), (386, 393, 395, 394), (393, 388, 389, 395), (389, 392, 395), (396, 399, 401, 400), (399, 403, 404, 401), (397, 402, 404, 403), (402, 406, 407, 404), (398, 405, 407, 406), (405, 400, 401, 407), (401, 404, 407), (408, 411, 413, 412), (411, 415, 416, 413), (409, 414, 416, 415), (414, 418, 419, 416), (410, 417, 419, 418), (417, 412, 413, 419), (413, 416, 419), (420, 423, 425, 424), (423, 427, 428, 425), (421, 426, 428, 427), (426, 430, 431, 428), (422, 429, 431, 430), (429, 424, 425, 431), (425, 428, 431), (432, 435, 437, 436), (435, 439, 440, 437), (433, 438, 440, 439), (438, 442, 443, 440), (434, 441, 443, 442), (441, 436, 437, 443), (437, 440, 443), (444, 447, 449, 448), (447, 451, 452, 449), (445, 450, 452, 451), (450, 454, 455, 452), (446, 453, 455, 454), (453, 448, 449, 455), (449, 452, 455), (456, 459, 461, 460), (459, 463, 464, 461), (457, 462, 464, 463), (462, 466, 467, 464), (458, 465, 467, 466), (465, 460, 461, 467), (461, 464, 467), (468, 471, 473, 472), (471, 475, 476, 473), (469, 474, 476, 475), (474, 478, 479, 476), (470, 477, 479, 478), (477, 472, 473, 479), (473, 476, 479), (480, 484, 486, 485), (484, 488, 489, 486), (481, 487, 489, 488), (487, 491, 492, 489), (482, 490, 492, 491), (490, 494, 495, 492), (483, 493, 495, 494), (493, 485, 486, 495), (486, 489, 492, 495), (496, 500, 502, 501), (500, 504, 505, 502), (497, 503, 505, 504), (503, 507, 508, 505), (498, 506, 508, 507), (506, 510, 511, 508), (499, 509, 511, 510), (509, 501, 502, 511), (502, 505, 508, 511), (512, 516, 518, 517), (516, 520, 521, 518), (513, 519, 521, 520), (519, 523, 524, 521), (514, 522, 524, 523), (522, 526, 527, 524), (515, 525, 527, 526), (525, 517, 518, 527), (518, 521, 524, 527), (528, 532, 534, 533), (532, 536, 537, 534), (529, 535, 537, 536), (535, 539, 540, 537), (530, 538, 540, 539), (538, 542, 543, 540), (531, 541, 543, 542), (541, 533, 534, 543), (534, 537, 540, 543), (544, 548, 550, 549), (548, 552, 553, 550), (545, 551, 553, 552), (551, 555, 556, 553), (546, 554, 556, 555), (554, 558, 559, 556), (547, 557, 559, 558), (557, 549, 550, 559), (550, 553, 556, 559), (560, 564, 566, 565), (564, 568, 569, 566), (561, 567, 569, 568), (567, 571, 572, 569), (562, 570, 572, 571), (570, 574, 575, 572), (563, 573, 575, 574), (573, 565, 566, 575), (566, 569, 572, 575), (74, 85, 91, 81), (81, 91, 87, 76), (76, 87, 84, 72), (98, 74, 82, 105), (105, 82, 78, 100), (100, 78, 73, 96), (110, 98, 106, 117), (117, 106, 102, 112), (112, 102, 97, 108), (122, 110, 118, 129), (129, 118, 114, 124), (124, 114, 109, 120), (134, 122, 130, 141), (141, 130, 126, 136), (136, 126, 121, 132), (85, 134, 142, 90), (90, 142, 138, 94), (94, 138, 133, 86), (12, 0, 4, 15), (15, 4, 9, 19), (19, 9, 2, 13), (24, 14, 22, 27), (27, 22, 18, 31), (31, 18, 13, 25), (36, 26, 34, 39), (39, 34, 30, 43), (43, 30, 25, 37), (48, 38, 46, 51), (51, 46, 42, 55), (55, 42, 37, 49), (60, 50, 58, 63), (63, 58, 54, 67), (67, 54, 49, 61), (1, 62, 70, 6), (6, 70, 66, 10), (10, 66, 61, 2), (444, 133, 139, 447), (447, 139, 135, 451), (451, 135, 132, 445), (420, 209, 216, 423), (423, 216, 212, 427), (427, 212, 208, 421), (576, 12, 16, 577), (577, 16, 21, 578), (578, 21, 14, 579), (580, 272, 277, 581), (581, 277, 285, 582), (582, 285, 275, 583), (470, 73, 79, 477), (477, 79, 75, 472), (472, 75, 72, 468), (456, 160, 165, 459), (459, 165, 173, 463), (463, 173, 163, 457), (144, 163, 174, 148), (148, 174, 170, 152), (152, 170, 162, 145), (176, 147, 158, 180), (180, 158, 154, 184), (184, 154, 146, 177), (192, 179, 190, 196), (196, 190, 186, 200), (200, 186, 178, 193), (209, 195, 206, 215), (215, 206, 202, 219), (219, 202, 194, 210), (224, 208, 213, 228), (228, 213, 221, 232), (232, 221, 211, 225), (160, 227, 238, 164), (164, 238, 234, 168), (168, 234, 226, 161), (242, 257, 264, 250), (250, 264, 260, 254), (254, 260, 256, 243), (274, 241, 248, 282), (282, 248, 244, 286), (286, 244, 240, 275), (291, 273, 280, 301), (301, 280, 276, 293), (293, 276, 272, 288), (307, 290, 299, 317), (317, 299, 295, 309), (309, 295, 289, 304), (323, 306, 315, 333), (333, 315, 311, 325), (325, 311, 305, 320), (258, 322, 331, 266), (266, 331, 327, 270), (270, 327, 321, 259), (241, 146, 155, 247), (247, 155, 151, 251), (251, 151, 145, 242), (161, 258, 267, 167), (167, 267, 263, 171), (171, 263, 257, 162), (273, 178, 187, 279), (279, 187, 183, 283), (283, 183, 177, 274), (290, 194, 203, 298), (298, 203, 199, 302), (302, 199, 193, 291), (306, 211, 222, 314), (314, 222, 218, 318), (318, 218, 210, 307), (322, 226, 235, 330), (330, 235, 231, 334), (334, 231, 225, 323), (584, 256, 261, 585), (585, 261, 269, 586), (586, 269, 259, 587), (588, 60, 64, 589), (589, 64, 69, 590), (590, 69, 62, 591), (432, 97, 103, 435), (435, 103, 99, 439), (439, 99, 96, 433), (592, 289, 296, 593), (593, 296, 292, 594), (594, 292, 288, 595), (408, 109, 115, 411), (411, 115, 111, 415), (415, 111, 108, 409), (596, 305, 312, 597), (597, 312, 308, 598), (598, 308, 304, 599), (227, 444, 448, 237), (237, 448, 453, 229), (229, 453, 446, 224), (120, 420, 424, 123), (123, 424, 429, 127), (127, 429, 422, 121), (147, 469, 475, 157), (157, 475, 471, 149), (149, 471, 468, 144), (86, 456, 460, 93), (93, 460, 465, 88), (88, 465, 458, 84), (179, 432, 436, 189), (189, 436, 441, 181), (181, 441, 434, 176), (195, 408, 412, 205), (205, 412, 417, 197), (197, 417, 410, 192), (480, 496, 501, 484), (484, 501, 509, 488), (488, 509, 499, 481), (512, 483, 494, 516), (516, 494, 490, 520), (520, 490, 482, 513), (528, 544, 549, 532), (532, 549, 557, 536), (536, 557, 547, 529), (545, 560, 565, 551), (551, 565, 573, 555), (555, 573, 563, 546), (497, 531, 542, 503), (503, 542, 538, 507), (507, 538, 530, 498), (561, 515, 526, 567), (567, 526, 522, 571), (571, 522, 514, 562), (409, 482, 491, 414), (414, 491, 487, 418), (418, 487, 481, 410), (498, 422, 430, 506), (506, 430, 426, 510), (510, 426, 421, 499), (433, 514, 523, 438), (438, 523, 519, 442), (442, 519, 513, 434), (445, 530, 539, 450), (450, 539, 535, 454), (454, 535, 529, 446), (546, 458, 466, 554), (554, 466, 462, 558), (558, 462, 457, 547), (562, 470, 478, 570), (570, 478, 474, 574), (574, 474, 469, 563), (398, 349, 355, 405), (405, 355, 351, 400), (400, 351, 348, 396), (386, 398, 406, 393), (393, 406, 402, 388), (388, 402, 397, 384), (338, 373, 379, 345), (345, 379, 375, 340), (340, 375, 372, 336), (373, 361, 367, 378), (378, 367, 363, 382), (382, 363, 360, 374), (349, 338, 346, 354), (354, 346, 342, 358), (358, 342, 337, 350), (361, 386, 394, 366), (366, 394, 390, 370), (370, 390, 385, 362), (483, 397, 403, 493), (493, 403, 399, 485), (485, 399, 396, 480), (350, 497, 504, 357), (357, 504, 500, 352), (352, 500, 496, 348), (515, 385, 391, 525), (525, 391, 387, 517), (517, 387, 384, 512), (531, 337, 343, 541), (541, 343, 339, 533), (533, 339, 336, 528), (374, 545, 552, 381), (381, 552, 548, 376), (376, 548, 544, 372), (362, 561, 568, 369), (369, 568, 564, 364), (364, 564, 560, 360), (13, 2, 61, 49, 37, 25), (52, 598, 599, 48), (57, 597, 598, 52), (50, 596, 597, 57), (40, 594, 595, 36), (45, 593, 594, 40), (38, 592, 593, 45), (328, 590, 591, 321), (324, 589, 590, 328), (320, 588, 589, 324), (7, 586, 587, 1), (3, 585, 586, 7), (0, 584, 585, 3), (28, 582, 583, 24), (33, 581, 582, 28), (26, 580, 581, 33), (245, 578, 579, 240), (253, 577, 578, 245), (243, 576, 577, 253), (62, 1, 587, 591), (14, 24, 583, 579), (50, 60, 588, 596), (26, 36, 595, 580), (0, 12, 576, 584), (38, 48, 599, 592)])
me_circle.polygons.foreach_set('use_smooth', [1, 1, 1, 1, 1, 1, 1, 1, 1, 1, 1, 1, 1, 1, 1, 1, 1, 1, 1, 1, 1, 1, 1, 1, 1, 1, 1, 1, 1, 1, 1, 1, 1, 1, 1, 1, 1, 1, 1, 1, 1, 1, 1, 1, 1, 1, 1, 1, 1, 1, 1, 1, 1, 1, 1, 1, 1, 1, 1, 1, 1, 1, 1, 1, 1, 1, 1, 1, 1, 1, 1, 1, 1, 1, 1, 1, 1, 1, 1, 1, 1, 1, 1, 1, 1, 1, 1, 1, 1, 1, 1, 1, 1, 1, 1, 1, 1, 1, 1, 1, 1, 1, 1, 1, 1, 1, 1, 1, 1, 1, 1, 1, 1, 1, 1, 1, 1, 1, 1, 1, 1, 1, 1, 1, 1, 1, 1, 1, 1, 1, 1, 1, 1, 1, 1, 1, 1, 1, 1, 1, 1, 1, 1, 1, 1, 1, 1, 1, 1, 1, 1, 1, 1, 1, 1, 1, 1, 1, 1, 1, 1, 1, 1, 1, 1, 1, 1, 1, 1, 1, 1, 1, 1, 1, 1, 1, 1, 1, 1, 1, 1, 1, 1, 1, 1, 1, 1, 1, 1, 1, 1, 1, 1, 1, 1, 1, 1, 1, 1, 1, 1, 1, 1, 1, 1, 1, 1, 1, 1, 1, 1, 1, 1, 1, 1, 1, 1, 1, 1, 1, 1, 1, 1, 1, 1, 1, 1, 1, 1, 1, 1, 1, 1, 1, 1, 1, 1, 1, 1, 1, 1, 1, 1, 1, 1, 1, 1, 1, 1, 1, 1, 1, 1, 1, 1, 1, 1, 1, 1, 1, 1, 1, 1, 1, 1, 1, 1, 1, 1, 1, 1, 1, 0, 0, 1, 1, 1, 1, 1, 0, 0, 1, 1, 1, 1, 1, 0, 0, 1, 1, 1, 1, 1, 0, 0, 1, 1, 1, 1, 1, 0, 0, 1, 1, 1, 1, 1, 0, 0, 1, 1, 1, 1, 1, 1, 1, 1, 1, 1, 1, 1, 1, 1, 1, 1, 1, 1, 1, 1, 1, 1, 1, 1, 1, 1, 1, 1, 1, 1, 1, 1, 1, 1, 1, 1, 1, 1, 1, 1, 1, 1, 1, 1, 1, 1, 1, 1, 1, 1, 1, 1, 1, 1, 1, 1, 1, 1, 1, 1, 1, 1, 1, 1, 1, 1, 1, 1, 1, 1, 1, 1, 1, 1, 1, 1, 1, 1, 1, 1, 1, 1, 1, 1, 1, 1, 1, 1, 1, 1, 1, 1, 1, 1, 1, 0, 0, 1, 0, 0, 1, 1, 1, 1, 1, 1, 1, 1, 1, 0, 0, 0, 1, 1, 1, 1, 1, 1, 1, 1, 1, 1, 1, 1, 1, 1, 1, 1, 1, 1, 1, 1, 1, 1, 1, 1, 1, 1, 1, 1, 1, 1, 1, 1, 1, 1, 1, 1, 1, 1, 1, 1, 1, 1, 1, 1, 1, 1, 1, 1, 1, 1, 1, 1, 1, 1, 1, 1, 1, 1, 1, 1, 1, 0, 0, 1, 1, 1, 1, 0, 0, 1, 1, 1, 1, 1, 1, 1, 1, 1, 1, 1, 1, 1, 1, 1, 1, 1, 1, 1, 1, 1, 1, 1, 1, 1, 1, 1, 1, 1, 1, 1, 1, 1, 1, 1, 1, 1, 1, 1, 1, 1, 1, 1, 1, 1, 1, 1, 1, 1, 1, 1, 1, 1, 1, 1, 1, 1, 1, 1, 1, 1, 1, 1, 1, 1, 1, 1, 1, 1, 1, 1, 1, 1, 1, 1, 1, 1, 1, 1, 1, 1, 1, 1, 1, 1, 1, 1, 1, 1, 1, 1, 1, 1, 1, 1, 1, 1, 1, 1, 1, 1, 1, 1, 1, 1, 1, 1, 1, 1, 1, 1, 1, 1, 1, 1, 1, 1, 1, 1])
me_circle.polygons.foreach_set('material_index', [0, 0, 0, 0, 0, 0, 0, 0, 0, 0, 0, 1, 0, 0, 0, 0, 0, 0, 0, 0, 0, 0, 0, 0, 0, 1, 0, 0, 0, 0, 0, 0, 1, 0, 1, 1, 1, 1, 0, 0, 0, 0, 0, 0, 0, 0, 0, 0, 0, 0, 0, 0, 0, 0, 0, 0, 0, 0, 0, 0, 0, 0, 0, 0, 0, 0, 0, 0, 0, 0, 0, 0, 0, 0, 0, 0, 0, 0, 0, 0, 0, 0, 0, 0, 0, 0, 0, 0, 0, 0, 0, 0, 0, 0, 0, 0, 0, 0, 0, 0, 0, 0, 0, 0, 0, 0, 0, 0, 0, 0, 0, 0, 0, 0, 0, 0, 0, 0, 0, 0, 0, 0, 0, 0, 0, 0, 0, 0, 0, 0, 0, 0, 0, 0, 0, 0, 0, 0, 0, 0, 0, 0, 0, 0, 0, 0, 0, 0, 0, 0, 0, 0, 0, 0, 0, 0, 0, 0, 0, 0, 0, 0, 0, 0, 0, 0, 0, 0, 0, 0, 0, 0, 0, 0, 0, 0, 0, 0, 0, 0, 0, 0, 0, 0, 0, 0, 0, 0, 0, 0, 0, 0, 0, 0, 0, 0, 0, 0, 0, 0, 0, 0, 0, 0, 0, 0, 0, 0, 0, 0, 0, 0, 0, 0, 0, 0, 0, 0, 0, 0, 0, 0, 0, 0, 0, 0, 0, 0, 0, 0, 1, 1, 1, 1, 1, 1, 1, 1, 1, 1, 1, 1, 1, 1, 1, 1, 1, 1, 1, 1, 1, 1, 1, 1, 1, 1, 1, 1, 1, 1, 1, 1, 1, 1, 1, 1, 1, 1, 1, 1, 1, 1, 0, 0, 0, 0, 0, 0, 0, 0, 0, 0, 0, 0, 0, 0, 0, 0, 0, 0, 0, 0, 0, 0, 0, 0, 0, 0, 0, 0, 0, 0, 0, 0, 0, 0, 0, 0, 0, 0, 0, 0, 0, 0, 1, 1, 1, 1, 1, 1, 1, 1, 1, 1, 1, 1, 1, 1, 1, 1, 1, 1, 1, 1, 1, 1, 1, 1, 1, 1, 1, 1, 1, 1, 1, 1, 1, 1, 1, 1, 1, 1, 1, 1, 1, 1, 1, 1, 1, 1, 1, 1, 1, 1, 1, 1, 1, 1, 0, 0, 0, 0, 0, 0, 0, 0, 0, 0, 0, 0, 0, 0, 0, 0, 0, 0, 0, 0, 0, 0, 0, 0, 0, 0, 0, 0, 0, 0, 0, 0, 0, 0, 0, 0, 0, 0, 0, 0, 0, 0, 0, 0, 0, 0, 0, 0, 0, 0, 0, 0, 0, 0, 0, 0, 0, 0, 0, 0, 0, 0, 0, 0, 0, 0, 0, 0, 0, 0, 0, 0, 0, 0, 0, 0, 0, 0, 0, 0, 0, 0, 0, 0, 0, 0, 0, 0, 0, 0, 0, 0, 0, 0, 0, 0, 0, 0, 0, 0, 0, 0, 0, 0, 0, 0, 0, 0, 0, 0, 0, 0, 0, 0, 0, 0, 0, 0, 0, 0, 0, 0, 0, 0, 0, 0, 0, 0, 0, 0, 0, 0, 0, 0, 0, 0, 0, 0, 0, 0, 0, 0, 0, 0, 1, 1, 1, 1, 1, 1, 1, 1, 1, 1, 1, 1, 1, 1, 1, 1, 1, 1, 0, 0, 0, 0, 0, 0, 0, 0, 0, 0, 0, 0, 0, 0, 0, 0, 0, 0, 1, 1, 1, 1, 1, 1, 1, 1, 1, 1, 1, 1, 1, 1, 1, 1, 1, 1, 1, 1, 1, 1, 1, 1, 1, 1, 1, 1, 1, 1, 1, 1, 1, 1, 1, 1, 0, 0, 0, 0, 0, 0, 0, 0, 0, 0, 0, 0, 0, 0, 0, 0, 0, 0, 0, 0, 0, 0, 0, 0, 0])
_uv = me_circle.uv_layers.new(name='UVMap')
_uv.uv.foreach_set('vector', [0.2912, 0.2096, 0.7088, 0.2096, 0.7087, 0.5931, 0.2913, 0.5931, 0.5085, 0.4093, 0.9245, 0.4093, 0.9245, 0.6495, 0.5085, 0.6495, 0.1106, 0.2865, 0.1106, 0.7135, 0.07678, 0.733, 0.07678, 0.267, 0.4915, 0.4093, 0.07547, 0.4093, 0.07547, 0.6495, 0.4915, 0.6495, 0.8894, 0.7135, 0.8894, 0.2865, 0.9232, 0.267, 0.9232, 0.733, 0.07547, 0.4093, 0.4915, 0.4093, 0.4915, 0.6495, 0.07547, 0.6495, 0.4984, 0.5931, 0.8813, 0.5931, 0.8711, 0.6495, 0.5085, 0.6495, 0.2723, 0.5931, 0.278, 0.5931, 0.2849, 0.5931, 0.2913, 0.5931, 0.7087, 0.5931, 0.7151, 0.5931, 0.722, 0.5931, 0.7277, 0.5931, 0.7094, 0.6495, 0.2906, 0.6495, 0.1187, 0.5931, 0.491, 0.5931, 0.4965, 0.5931, 0.5024, 0.5931, 0.5073, 0.5931, 0.4915, 0.6495, 0.1289, 0.6495, 0.8813, 0.5931, 0.4984, 0.5931, 0.5085, 0.6495, 0.8711, 0.6495, 0.7277, 0.5931, 0.722, 0.5931, 0.7151, 0.5931, 0.7087, 0.5931, 0.2913, 0.5931, 0.2849, 0.5931, 0.278, 0.5931, 0.2723, 0.5931, 0.2906, 0.6495, 0.7094, 0.6495, 0.5274, 0.528, 0.5106, 0.5378, 0.5106, 0.947, 0.8819, 0.7327, 0.5073, 0.5931, 0.5024, 0.5931, 0.4965, 0.5931, 0.491, 0.5931, 0.1187, 0.5931, 0.1289, 0.6495, 0.4915, 0.6495, 0.5098, 0.944, 0.8796, 0.7305, 0.9134, 0.75, 0.5098, 0.983, 0.4902, 0.05599, 0.1204, 0.2695, 0.08657, 0.25, 0.4902, 0.01696, 0.2598, 0.4093, 0.7402, 0.4093, 0.7402, 0.6495, 0.2598, 0.6495, 0.7402, 0.4093, 0.2598, 0.4093, 0.2598, 0.6495, 0.7402, 0.6495, 0.8796, 0.2695, 0.5098, 0.05599, 0.5098, 0.01696, 0.9134, 0.25, 0.1289, 0.2096, 0.491, 0.2096, 0.491, 0.5931, 0.1187, 0.5931, 0.1205, 0.5931, 0.1238, 0.5931, 0.1277, 0.5931, 0.7088, 0.2096, 0.2912, 0.2096, 0.2913, 0.5931, 0.7087, 0.5931, 0.8711, 0.2096, 0.5085, 0.2096, 0.5073, 0.5931, 0.5034, 0.5931, 0.5002, 0.5931, 0.4984, 0.5931, 0.8813, 0.5931, 0.8795, 0.5931, 0.8762, 0.5931, 0.8723, 0.5931, 0.491, 0.2096, 0.1289, 0.2096, 0.1277, 0.5931, 0.1238, 0.5931, 0.1205, 0.5931, 0.1187, 0.5931, 0.491, 0.5931, 0.1302, 0.7135, 0.1302, 0.2865, 0.5, 0.07295, 0.8698, 0.2865, 0.8698, 0.7135, 0.5, 0.927, 0.1204, 0.7305, 0.4902, 0.944, 0.4902, 0.983, 0.08657, 0.75, 0.5085, 0.2096, 0.8711, 0.2096, 0.8723, 0.5931, 0.8762, 0.5931, 0.8795, 0.5931, 0.8813, 0.5931, 0.4984, 0.5931, 0.5002, 0.5931, 0.5034, 0.5931, 0.5073, 0.5931, 0.538, 0.4903, 0.538, 0.5097, 0.8924, 0.7144, 0.8924, 0.2856, 0.9245, 0.4093, 0.5085, 0.4093, 0.5085, 0.6495, 0.9245, 0.6495, 0.09702, 0.2552, 0.4902, 0.02814, 0.4903, 0.03315, 0.08907, 0.2648, 0.9135, 0.2725, 0.9135, 0.7275, 0.9092, 0.725, 0.9092, 0.275, 0.4902, 0.9719, 0.09702, 0.7448, 0.08907, 0.7352, 0.4903, 0.9669, 0.08647, 0.7275, 0.08647, 0.2725, 0.09082, 0.275, 0.09082, 0.725, 0.903, 0.7448, 0.5106, 0.9714, 0.4982, 0.9735, 0.9109, 0.7352, 0.4894, 0.5378, 0.4726, 0.528, 0.1181, 0.7327, 0.4894, 0.947, 0.5106, 0.02859, 0.903, 0.2552, 0.9109, 0.2648, 0.4982, 0.02651, 0.5, 0.4805, 0.4831, 0.4903, 0.4831, 0.5097, 0.5, 0.5195, 0.5169, 0.5097, 0.5169, 0.4903, 0.462, 0.5097, 0.462, 0.4903, 0.1076, 0.2856, 0.1076, 0.7144, 0.5106, 0.4622, 0.5274, 0.472, 0.8819, 0.2673, 0.5106, 0.05296, 0.4726, 0.472, 0.4894, 0.4622, 0.4894, 0.05296, 0.1181, 0.2673, 0.4915, 0.1691, 0.4964, 0.1691, 0.4966, 0.1593, 0.4919, 0.1593, 0.4964, 0.1691, 0.5036, 0.1691, 0.5034, 0.1593, 0.4966, 0.1593, 0.5085, 0.1691, 0.5081, 0.1593, 0.5034, 0.1593, 0.5036, 0.1691, 0.5081, 0.9953, 0.5042, 0.9916, 0.5, 0.9943, 0.5034, 0.998, 0.5, 0.9887, 0.4958, 0.9916, 0.5, 0.9943, 0.5042, 0.9916, 0.4958, 0.9916, 0.4919, 0.9953, 0.4966, 0.998, 0.5, 0.9943, 0.4966, 0.998, 0.5034, 0.998, 0.5, 0.9943, 0.07547, 0.1691, 0.07511, 0.1593, 0.07038, 0.1593, 0.07055, 0.1691, 0.07511, 0.7547, 0.07636, 0.7495, 0.07192, 0.7471, 0.07038, 0.752, 0.07678, 0.7443, 0.07213, 0.7421, 0.07192, 0.7471, 0.07636, 0.7495, 0.07213, 0.7421, 0.06699, 0.7406, 0.06699, 0.7461, 0.07192, 0.7471, 0.7402, 0.1691, 0.75, 0.1691, 0.7461, 0.1593, 0.7406, 0.1593, 0.06699, 0.1691, 0.07055, 0.1691, 0.07038, 0.1593, 0.06529, 0.1593, 0.07038, 0.752, 0.07192, 0.7471, 0.06699, 0.7461, 0.2598, 0.1691, 0.2594, 0.1593, 0.2539, 0.1593, 0.2541, 0.1691, 0.06699, 0.2594, 0.07213, 0.2579, 0.07192, 0.2529, 0.06699, 0.2539, 0.07678, 0.2557, 0.07636, 0.2505, 0.07192, 0.2529, 0.07213, 0.2579, 0.07636, 0.2505, 0.07511, 0.2453, 0.07038, 0.248, 0.07192, 0.2529, 0.07547, 0.1691, 0.06699, 0.1691, 0.07038, 0.1593, 0.07511, 0.1593, 0.25, 0.1691, 0.2541, 0.1691, 0.2539, 0.1593, 0.248, 0.1593, 0.06699, 0.2539, 0.07192, 0.2529, 0.07038, 0.248, 0.4915, 0.1691, 0.4919, 0.1593, 0.4966, 0.1593, 0.4964, 0.1691, 0.4919, 0.004689, 0.4958, 0.008383, 0.5, 0.0057, 0.4966, 0.00196, 0.5, 0.01131, 0.5042, 0.008383, 0.5, 0.0057, 0.4958, 0.008383, 0.5042, 0.008383, 0.5081, 0.004689, 0.5034, 0.00196, 0.5, 0.0057, 0.5085, 0.1691, 0.5036, 0.1691, 0.5034, 0.1593, 0.5081, 0.1593, 0.5036, 0.1691, 0.4964, 0.1691, 0.4966, 0.1593, 0.5034, 0.1593, 0.4966, 0.00196, 0.5, 0.0057, 0.5034, 0.00196, 0.9245, 0.1691, 0.9249, 0.1593, 0.9296, 0.1593, 0.933, 0.1691, 0.9249, 0.2453, 0.9236, 0.2505, 0.9281, 0.2529, 0.9296, 0.248, 0.9232, 0.2557, 0.9279, 0.2579, 0.9281, 0.2529, 0.9236, 0.2505, 0.9279, 0.2579, 0.933, 0.2594, 0.933, 0.2539, 0.9281, 0.2529, 0.2598, 0.1691, 0.2541, 0.1691, 0.2539, 0.1593, 0.2594, 0.1593, 0.2541, 0.1691, 0.25, 0.1691, 0.248, 0.1593, 0.2539, 0.1593, 0.9296, 0.248, 0.9281, 0.2529, 0.933, 0.2539, 0.7402, 0.1691, 0.7406, 0.1593, 0.7461, 0.1593, 0.75, 0.1691, 0.933, 0.7406, 0.9279, 0.7421, 0.9281, 0.7471, 0.933, 0.7461, 0.9232, 0.7443, 0.9236, 0.7495, 0.9281, 0.7471, 0.9279, 0.7421, 0.9236, 0.7495, 0.9249, 0.7547, 0.9296, 0.752, 0.9281, 0.7471, 0.9245, 0.1691, 0.9295, 0.1691, 0.9296, 0.1593, 0.9249, 0.1593, 0.9295, 0.1691, 0.933, 0.1691, 0.9347, 0.1593, 0.9296, 0.1593, 0.933, 0.7461, 0.9281, 0.7471, 0.9296, 0.752, 0.1289, 0.2096, 0.1238, 0.2096, 0.1237, 0.1998, 0.1285, 0.1998, 0.1238, 0.2096, 0.1204, 0.2096, 0.1186, 0.1998, 0.1237, 0.1998, 0.7088, 0.2096, 0.7094, 0.1998, 0.715, 0.1998, 0.7192, 0.2096, 0.1204, 0.7094, 0.1255, 0.7111, 0.1253, 0.7162, 0.1204, 0.715, 0.1302, 0.7135, 0.1298, 0.7188, 0.1253, 0.7162, 0.1255, 0.7111, 0.1298, 0.7188, 0.1285, 0.7239, 0.1237, 0.7211, 0.1253, 0.7162, 0.1237, 0.7211, 0.1204, 0.715, 0.1253, 0.7162, 0.491, 0.2096, 0.4915, 0.1998, 0.4964, 0.1998, 0.4961, 0.2096, 0.4915, 0.9335, 0.4956, 0.9299, 0.4999, 0.9326, 0.4964, 0.9363, 0.5, 0.927, 0.5043, 0.93, 0.4999, 0.9326, 0.4956, 0.9299, 0.5043, 0.93, 0.5082, 0.9336, 0.5034, 0.9364, 0.4999, 0.9326, 0.5085, 0.2096, 0.5035, 0.2096, 0.5034, 0.1998, 0.5082, 0.1998, 0.5035, 0.2096, 0.4961, 0.2096, 0.4964, 0.1998, 0.5034, 0.1998, 0.4964, 0.9363, 0.4999, 0.9326, 0.5034, 0.9364, 0.2912, 0.2096, 0.2808, 0.2096, 0.2848, 0.1998, 0.2897, 0.1998, 0.1204, 0.2096, 0.1241, 0.2096, 0.1236, 0.1998, 0.1187, 0.1998, 0.1289, 0.2096, 0.1277, 0.1998, 0.1236, 0.1998, 0.1241, 0.2096, 0.1277, 0.2766, 0.1289, 0.2817, 0.125, 0.2836, 0.1236, 0.279, 0.1302, 0.2865, 0.1254, 0.288, 0.125, 0.2836, 0.1289, 0.2817, 0.1254, 0.288, 0.1204, 0.2897, 0.1204, 0.2848, 0.125, 0.2836, 0.1204, 0.2848, 0.1236, 0.279, 0.125, 0.2836, 0.491, 0.2096, 0.496, 0.2096, 0.4966, 0.1998, 0.4923, 0.1998, 0.496, 0.2096, 0.5037, 0.2096, 0.5032, 0.1998, 0.4966, 0.1998, 0.5085, 0.2096, 0.5073, 0.1998, 0.5032, 0.1998, 0.5037, 0.2096, 0.5073, 0.06588, 0.5035, 0.06945, 0.4999, 0.06701, 0.5032, 0.0635, 0.5, 0.07295, 0.4963, 0.06955, 0.4999, 0.06701, 0.5035, 0.06945, 0.4963, 0.06955, 0.4923, 0.06609, 0.4966, 0.06362, 0.4999, 0.06701, 0.4966, 0.06362, 0.5032, 0.0635, 0.4999, 0.06701, 0.8711, 0.2096, 0.8762, 0.2096, 0.8763, 0.1998, 0.8715, 0.1998, 0.8762, 0.2096, 0.8796, 0.2096, 0.8814, 0.1998, 0.8763, 0.1998, 0.2912, 0.2096, 0.2906, 0.1998, 0.285, 0.1998, 0.2808, 0.2096, 0.8796, 0.2906, 0.8745, 0.2889, 0.8747, 0.2838, 0.8796, 0.285, 0.8698, 0.2865, 0.8702, 0.2812, 0.8747, 0.2838, 0.8745, 0.2889, 0.8702, 0.2812, 0.8715, 0.2761, 0.8763, 0.2789, 0.8747, 0.2838, 0.8763, 0.2789, 0.8796, 0.285, 0.8747, 0.2838, 0.7088, 0.2096, 0.7192, 0.2096, 0.7152, 0.1998, 0.7103, 0.1998, 0.8796, 0.2096, 0.8759, 0.2096, 0.8764, 0.1998, 0.8813, 0.1998, 0.8711, 0.2096, 0.8723, 0.1998, 0.8764, 0.1998, 0.8759, 0.2096, 0.8723, 0.7234, 0.8711, 0.7183, 0.875, 0.7164, 0.8764, 0.721, 0.8698, 0.7135, 0.8746, 0.712, 0.875, 0.7164, 0.8711, 0.7183, 0.8746, 0.712, 0.8796, 0.7103, 0.8796, 0.7152, 0.875, 0.7164, 0.8796, 0.7152, 0.8764, 0.721, 0.875, 0.7164, 0.1289, 0.6495, 0.1277, 0.6593, 0.123, 0.6545, 0.1204, 0.6495, 0.1277, 0.7234, 0.1239, 0.727, 0.1199, 0.7228, 0.1229, 0.7209, 0.1204, 0.7305, 0.1156, 0.7261, 0.1199, 0.7228, 0.1239, 0.727, 0.1156, 0.7261, 0.112, 0.7199, 0.117, 0.7178, 0.1199, 0.7228, 0.1106, 0.7135, 0.1154, 0.7122, 0.117, 0.7178, 0.112, 0.7199, 0.1154, 0.7122, 0.1204, 0.7107, 0.1204, 0.7161, 0.117, 0.7178, 0.7094, 0.6495, 0.7149, 0.6495, 0.7161, 0.6593, 0.7107, 0.6593, 0.7149, 0.6495, 0.7192, 0.6495, 0.7209, 0.6545, 0.7161, 0.6593, 0.1229, 0.7209, 0.1199, 0.7228, 0.117, 0.7178, 0.1204, 0.7161, 0.5085, 0.6495, 0.5073, 0.6593, 0.5026, 0.6545, 0.5037, 0.6495, 0.5073, 0.9341, 0.5085, 0.9392, 0.5029, 0.9406, 0.5027, 0.937, 0.5098, 0.944, 0.5036, 0.9459, 0.5029, 0.9406, 0.5085, 0.9392, 0.5036, 0.9459, 0.4964, 0.9459, 0.4971, 0.9406, 0.5029, 0.9406, 0.4902, 0.944, 0.4915, 0.9392, 0.4971, 0.9406, 0.4964, 0.9459, 0.4915, 0.9392, 0.4927, 0.9341, 0.4974, 0.9368, 0.4971, 0.9406, 0.4915, 0.6495, 0.4963, 0.6495, 0.4974, 0.6593, 0.4927, 0.6593, 0.4963, 0.6495, 0.5037, 0.6495, 0.5026, 0.6545, 0.4974, 0.6593, 0.5027, 0.937, 0.5029, 0.9406, 0.4971, 0.9406, 0.4974, 0.9368, 0.2906, 0.6495, 0.2893, 0.6593, 0.2839, 0.6593, 0.2851, 0.6495, 0.1204, 0.2893, 0.1154, 0.2878, 0.117, 0.2822, 0.1204, 0.2839, 0.1106, 0.2865, 0.112, 0.2801, 0.117, 0.2822, 0.1154, 0.2878, 0.112, 0.2801, 0.1156, 0.2739, 0.1199, 0.2772, 0.117, 0.2822, 0.1204, 0.2695, 0.1239, 0.273, 0.1199, 0.2772, 0.1156, 0.2739, 0.1239, 0.273, 0.1277, 0.2766, 0.1229, 0.2791, 0.1199, 0.2772, 0.1289, 0.6495, 0.1204, 0.6495, 0.123, 0.6545, 0.1277, 0.6593, 0.2808, 0.6495, 0.2851, 0.6495, 0.2839, 0.6593, 0.2791, 0.6545, 0.1204, 0.2839, 0.117, 0.2822, 0.1199, 0.2772, 0.1229, 0.2791, 0.4915, 0.6495, 0.4927, 0.6593, 0.4974, 0.6593, 0.4963, 0.6495, 0.4927, 0.06588, 0.4915, 0.06081, 0.4971, 0.05941, 0.4974, 0.06317, 0.4902, 0.05599, 0.4964, 0.05406, 0.4971, 0.05941, 0.4915, 0.06081, 0.4964, 0.05406, 0.5036, 0.05406, 0.5029, 0.05941, 0.4971, 0.05941, 0.5098, 0.05599, 0.5085, 0.06081, 0.5029, 0.05941, 0.5036, 0.05406, 0.5085, 0.06081, 0.5073, 0.06588, 0.5027, 0.06302, 0.5029, 0.05941, 0.5085, 0.6495, 0.5037, 0.6495, 0.5026, 0.6545, 0.5073, 0.6593, 0.5037, 0.6495, 0.4963, 0.6495, 0.4974, 0.6593, 0.5026, 0.6545, 0.4974, 0.06317, 0.4971, 0.05941, 0.5029, 0.05941, 0.5027, 0.06302, 0.2906, 0.6495, 0.2851, 0.6495, 0.2839, 0.6545, 0.2893, 0.6593, 0.2851, 0.6495, 0.2808, 0.6495, 0.2793, 0.6593, 0.2839, 0.6545, 0.8711, 0.6495, 0.8723, 0.6593, 0.877, 0.6593, 0.8796, 0.6495, 0.8723, 0.2766, 0.8761, 0.273, 0.8801, 0.2772, 0.877, 0.2793, 0.8796, 0.2695, 0.8844, 0.2739, 0.8801, 0.2772, 0.8761, 0.273, 0.8844, 0.2739, 0.888, 0.2801, 0.883, 0.2822, 0.8801, 0.2772, 0.8894, 0.2865, 0.8846, 0.2878, 0.883, 0.2822, 0.888, 0.2801, 0.8846, 0.2878, 0.8796, 0.2893, 0.8798, 0.2839, 0.883, 0.2822, 0.8798, 0.2839, 0.877, 0.2793, 0.8801, 0.2772, 0.883, 0.2822, 0.7094, 0.6495, 0.7107, 0.6593, 0.7161, 0.6545, 0.7149, 0.6495, 0.8796, 0.7107, 0.8846, 0.7122, 0.883, 0.7178, 0.8798, 0.7161, 0.8894, 0.7135, 0.888, 0.7199, 0.883, 0.7178, 0.8846, 0.7122, 0.888, 0.7199, 0.8844, 0.7261, 0.8801, 0.7228, 0.883, 0.7178, 0.8796, 0.7305, 0.8761, 0.727, 0.8801, 0.7228, 0.8844, 0.7261, 0.8761, 0.727, 0.8723, 0.7234, 0.877, 0.7207, 0.8801, 0.7228, 0.8711, 0.6495, 0.8796, 0.6495, 0.877, 0.6593, 0.8723, 0.6593, 0.7192, 0.6495, 0.7149, 0.6495, 0.7161, 0.6545, 0.7207, 0.6593, 0.8798, 0.7161, 0.883, 0.7178, 0.8801, 0.7228, 0.877, 0.7207, 0.7402, 0.6495, 0.7379, 0.6593, 0.7445, 0.6593, 0.75, 0.6495, 0.06699, 0.7379, 0.07198, 0.7353, 0.07329, 0.7424, 0.06699, 0.7445, 0.07678, 0.733, 0.07822, 0.7394, 0.07329, 0.7424, 0.07198, 0.7353, 0.07822, 0.7394, 0.08179, 0.7456, 0.0767, 0.7483, 0.07329, 0.7424, 0.08657, 0.75, 0.08219, 0.753, 0.0767, 0.7483, 0.08179, 0.7456, 0.08219, 0.753, 0.07745, 0.756, 0.07321, 0.7502, 0.0767, 0.7483, 0.07547, 0.6495, 0.0707, 0.6495, 0.07173, 0.6545, 0.07745, 0.6593, 0.0707, 0.6495, 0.06699, 0.6495, 0.06462, 0.6593, 0.07173, 0.6545, 0.06699, 0.7445, 0.07329, 0.7424, 0.0767, 0.7483, 0.07321, 0.7502, 0.4915, 0.6495, 0.4895, 0.6593, 0.4953, 0.6593, 0.4963, 0.6495, 0.4895, 0.994, 0.4898, 0.9883, 0.4966, 0.9908, 0.4953, 0.9973, 0.4902, 0.983, 0.4964, 0.985, 0.4966, 0.9908, 0.4898, 0.9883, 0.4964, 0.985, 0.5036, 0.985, 0.5034, 0.9908, 0.4966, 0.9908, 0.5098, 0.983, 0.5102, 0.9883, 0.5034, 0.9908, 0.5036, 0.985, 0.5102, 0.9883, 0.5105, 0.994, 0.5033, 0.9947, 0.5034, 0.9908, 0.5085, 0.6495, 0.5037, 0.6495, 0.5047, 0.6545, 0.5105, 0.6593, 0.5037, 0.6495, 0.4963, 0.6495, 0.4953, 0.6593, 0.5047, 0.6545, 0.4953, 0.9973, 0.4966, 0.9908, 0.5034, 0.9908, 0.5033, 0.9947, 0.07547, 0.6495, 0.07745, 0.6593, 0.07173, 0.6545, 0.06699, 0.6495, 0.07745, 0.244, 0.08219, 0.247, 0.0767, 0.2517, 0.07321, 0.2498, 0.08657, 0.25, 0.08179, 0.2544, 0.0767, 0.2517, 0.08219, 0.247, 0.08179, 0.2544, 0.07822, 0.2606, 0.07329, 0.2576, 0.0767, 0.2517, 0.07678, 0.267, 0.07198, 0.2647, 0.07329, 0.2576, 0.07822, 0.2606, 0.07198, 0.2647, 0.06699, 0.2621, 0.06699, 0.2555, 0.07329, 0.2576, 0.2598, 0.6495, 0.2543, 0.6495, 0.2555, 0.6593, 0.2621, 0.6593, 0.2543, 0.6495, 0.25, 0.6495, 0.2498, 0.6545, 0.2555, 0.6593, 0.07321, 0.2498, 0.0767, 0.2517, 0.07329, 0.2576, 0.06699, 0.2555, 0.4915, 0.6495, 0.4963, 0.6495, 0.4953, 0.6593, 0.4895, 0.6593, 0.4963, 0.6495, 0.5037, 0.6495, 0.5047, 0.6545, 0.4953, 0.6593, 0.5085, 0.6495, 0.5105, 0.6593, 0.5047, 0.6545, 0.5037, 0.6495, 0.5105, 0.00604, 0.5102, 0.01166, 0.5034, 0.009249, 0.5033, 0.005296, 0.5098, 0.01696, 0.5036, 0.01503, 0.5034, 0.009249, 0.5102, 0.01166, 0.5036, 0.01503, 0.4964, 0.01503, 0.4966, 0.009249, 0.5034, 0.009249, 0.4902, 0.01696, 0.4898, 0.01166, 0.4966, 0.009249, 0.4964, 0.01503, 0.4898, 0.01166, 0.4895, 0.00604, 0.4953, 0.002739, 0.4966, 0.009249, 0.4953, 0.002739, 0.5033, 0.005296, 0.5034, 0.009249, 0.4966, 0.009249, 0.9245, 0.6495, 0.933, 0.6495, 0.9283, 0.6593, 0.9226, 0.6593, 0.25, 0.6495, 0.2543, 0.6495, 0.2555, 0.6545, 0.2473, 0.6593, 0.2598, 0.6495, 0.2621, 0.6593, 0.2555, 0.6545, 0.2543, 0.6495, 0.933, 0.2621, 0.928, 0.2647, 0.9267, 0.2576, 0.9301, 0.2555, 0.9232, 0.267, 0.9218, 0.2606, 0.9267, 0.2576, 0.928, 0.2647, 0.9218, 0.2606, 0.9182, 0.2544, 0.9233, 0.2517, 0.9267, 0.2576, 0.9134, 0.25, 0.9178, 0.247, 0.9233, 0.2517, 0.9182, 0.2544, 0.9178, 0.247, 0.9226, 0.244, 0.9283, 0.2473, 0.9233, 0.2517, 0.9283, 0.2473, 0.9301, 0.2555, 0.9267, 0.2576, 0.9233, 0.2517, 0.7402, 0.6495, 0.75, 0.6495, 0.7445, 0.6545, 0.7379, 0.6593, 0.933, 0.6495, 0.9293, 0.6495, 0.9283, 0.6593, 0.9332, 0.6545, 0.9245, 0.6495, 0.9226, 0.6593, 0.9283, 0.6593, 0.9293, 0.6495, 0.9226, 0.756, 0.9178, 0.753, 0.9233, 0.7483, 0.9283, 0.7527, 0.9134, 0.75, 0.9182, 0.7456, 0.9233, 0.7483, 0.9178, 0.753, 0.9182, 0.7456, 0.9218, 0.7394, 0.9267, 0.7424, 0.9233, 0.7483, 0.9232, 0.733, 0.928, 0.7353, 0.9267, 0.7424, 0.9218, 0.7394, 0.928, 0.7353, 0.933, 0.7379, 0.9301, 0.7445, 0.9267, 0.7424, 0.9301, 0.7445, 0.9283, 0.7527, 0.9233, 0.7483, 0.9267, 0.7424, 0.5274, 0.528, 0.5326, 0.5233, 0.5274, 0.5191, 0.5223, 0.5233, 0.5326, 0.5233, 0.5364, 0.5166, 0.5303, 0.5142, 0.5274, 0.5191, 0.538, 0.5097, 0.5313, 0.5077, 0.5303, 0.5142, 0.5364, 0.5166, 0.5313, 0.5077, 0.5236, 0.5077, 0.5246, 0.5142, 0.5303, 0.5142, 0.5169, 0.5097, 0.5184, 0.5166, 0.5246, 0.5142, 0.5236, 0.5077, 0.5184, 0.5166, 0.5223, 0.5233, 0.5274, 0.5191, 0.5246, 0.5142, 0.5274, 0.5191, 0.5303, 0.5142, 0.5246, 0.5142, 0.5274, 0.472, 0.5223, 0.4767, 0.5274, 0.4809, 0.5326, 0.4767, 0.5223, 0.4767, 0.5184, 0.4834, 0.5246, 0.4858, 0.5274, 0.4809, 0.5169, 0.4903, 0.5236, 0.4923, 0.5246, 0.4858, 0.5184, 0.4834, 0.5236, 0.4923, 0.5313, 0.4923, 0.5303, 0.4858, 0.5246, 0.4858, 0.538, 0.4903, 0.5364, 0.4834, 0.5303, 0.4858, 0.5313, 0.4923, 0.5364, 0.4834, 0.5326, 0.4767, 0.5274, 0.4809, 0.5303, 0.4858, 0.5274, 0.4809, 0.5246, 0.4858, 0.5303, 0.4858, 0.4726, 0.528, 0.4777, 0.5233, 0.4726, 0.5191, 0.4674, 0.5233, 0.4777, 0.5233, 0.4816, 0.5166, 0.4754, 0.5142, 0.4726, 0.5191, 0.4831, 0.5097, 0.4764, 0.5077, 0.4754, 0.5142, 0.4816, 0.5166, 0.4764, 0.5077, 0.4687, 0.5077, 0.4697, 0.5142, 0.4754, 0.5142, 0.462, 0.5097, 0.4636, 0.5166, 0.4697, 0.5142, 0.4687, 0.5077, 0.4636, 0.5166, 0.4674, 0.5233, 0.4726, 0.5191, 0.4697, 0.5142, 0.4726, 0.5191, 0.4754, 0.5142, 0.4697, 0.5142, 0.5106, 0.5378, 0.509, 0.5309, 0.5028, 0.5333, 0.5038, 0.5398, 0.509, 0.5309, 0.5052, 0.5242, 0.5, 0.5284, 0.5028, 0.5333, 0.5, 0.5195, 0.4948, 0.5242, 0.5, 0.5284, 0.5052, 0.5242, 0.4948, 0.5242, 0.491, 0.5309, 0.4972, 0.5333, 0.5, 0.5284, 0.4894, 0.5378, 0.4962, 0.5398, 0.4972, 0.5333, 0.491, 0.5309, 0.4962, 0.5398, 0.5038, 0.5398, 0.5028, 0.5333, 0.4972, 0.5333, 0.5028, 0.5333, 0.5, 0.5284, 0.4972, 0.5333, 0.4726, 0.472, 0.4674, 0.4767, 0.4726, 0.4809, 0.4777, 0.4767, 0.4674, 0.4767, 0.4636, 0.4834, 0.4697, 0.4858, 0.4726, 0.4809, 0.462, 0.4903, 0.4687, 0.4923, 0.4697, 0.4858, 0.4636, 0.4834, 0.4687, 0.4923, 0.4764, 0.4923, 0.4754, 0.4858, 0.4697, 0.4858, 0.4831, 0.4903, 0.4816, 0.4834, 0.4754, 0.4858, 0.4764, 0.4923, 0.4816, 0.4834, 0.4777, 0.4767, 0.4726, 0.4809, 0.4754, 0.4858, 0.4726, 0.4809, 0.4697, 0.4858, 0.4754, 0.4858, 0.5106, 0.4622, 0.5038, 0.4602, 0.5028, 0.4667, 0.509, 0.4691, 0.5038, 0.4602, 0.4962, 0.4602, 0.4972, 0.4667, 0.5028, 0.4667, 0.4894, 0.4622, 0.491, 0.4691, 0.4972, 0.4667, 0.4962, 0.4602, 0.491, 0.4691, 0.4948, 0.4758, 0.5, 0.4716, 0.4972, 0.4667, 0.5, 0.4805, 0.5052, 0.4758, 0.5, 0.4716, 0.4948, 0.4758, 0.5052, 0.4758, 0.509, 0.4691, 0.5028, 0.4667, 0.5, 0.4716, 0.5028, 0.4667, 0.4972, 0.4667, 0.5, 0.4716, 0.0, 0.0, 0.0, 0.0, 0.0, 0.0, 0.0, 0.0, 0.0, 0.0, 0.0, 0.0, 0.0, 0.0, 0.0, 0.0, 0.4903, 0.03315, 0.4949, 0.03015, 0.4983, 0.02896, 0.5, 0.02752, 0.4949, 0.03015, 0.4985, 0.5931, 0.4999, 0.5931, 0.4983, 0.02896, 0.4984, 0.5931, 0.5002, 0.5931, 0.4999, 0.5931, 0.4985, 0.5931, 0.5002, 0.5931, 0.5, 0.5931, 0.5013, 0.5931, 0.4999, 0.5931, 0.5016, 0.02805, 0.4983, 0.02896, 0.4996, 0.02782, 0.0, 0.0, 0.0, 0.0, 0.0, 0.0, 0.0, 0.0, 0.0, 0.0, 0.0, 0.0, 0.0, 0.0, 0.0, 0.0, 0.9109, 0.2648, 0.9101, 0.2657, 0.9091, 0.2642, 0.9092, 0.2638, 0.9101, 0.2657, 0.2861, 0.5931, 0.2829, 0.5931, 0.9091, 0.2642, 0.2913, 0.5931, 0.2849, 0.5931, 0.2829, 0.5931, 0.2861, 0.5931, 0.2849, 0.5931, 0.2808, 0.5931, 0.2798, 0.5931, 0.2829, 0.5931, 0.9079, 0.2626, 0.9091, 0.2642, 0.9088, 0.266, 0.0, 0.0, 0.0, 0.0, 0.0, 0.0, 0.0, 0.0, 0.0, 0.0, 0.0, 0.0, 0.0, 0.0, 0.0, 0.0, 0.09082, 0.275, 0.09055, 0.2695, 0.09122, 0.266, 0.09082, 0.2638, 0.09055, 0.2695, 0.1189, 0.5931, 0.1202, 0.5931, 0.09122, 0.266, 0.1187, 0.5931, 0.1205, 0.5931, 0.1202, 0.5931, 0.1189, 0.5931, 0.1205, 0.5931, 0.1204, 0.5931, 0.1217, 0.5931, 0.1202, 0.5931, 0.0921, 0.2626, 0.09122, 0.266, 0.09089, 0.2642, 0.0, 0.0, 0.0, 0.0, 0.0, 0.0, 0.0, 0.0, 0.0, 0.0, 0.0, 0.0, 0.0, 0.0, 0.0, 0.0, 0.9092, 0.725, 0.9095, 0.7305, 0.9088, 0.734, 0.9092, 0.7362, 0.9095, 0.7305, 0.8811, 0.5931, 0.8798, 0.5931, 0.9088, 0.734, 0.8813, 0.5931, 0.8795, 0.5931, 0.8798, 0.5931, 0.8811, 0.5931, 0.8795, 0.5931, 0.8796, 0.5931, 0.8783, 0.5931, 0.8798, 0.5931, 0.9079, 0.7374, 0.9088, 0.734, 0.9091, 0.7358, 0.0, 0.0, 0.0, 0.0, 0.0, 0.0, 0.0, 0.0, 0.0, 0.0, 0.0, 0.0, 0.0, 0.0, 0.0, 0.0, 0.4982, 0.9735, 0.4978, 0.9723, 0.4996, 0.9722, 0.5, 0.9725, 0.4978, 0.9723, 0.4954, 0.5931, 0.4982, 0.5931, 0.4996, 0.9722, 0.491, 0.5931, 0.4965, 0.5931, 0.4982, 0.5931, 0.4954, 0.5931, 0.4965, 0.5931, 0.5, 0.5931, 0.5009, 0.5931, 0.4982, 0.5931, 0.5016, 0.9719, 0.4996, 0.9722, 0.4983, 0.971, 0.0, 0.0, 0.0, 0.0, 0.0, 0.0, 0.0, 0.0, 0.0, 0.0, 0.0, 0.0, 0.0, 0.0, 0.0, 0.0, 0.08907, 0.7352, 0.08987, 0.7343, 0.09089, 0.7358, 0.09082, 0.7362, 0.08987, 0.7343, 0.7139, 0.5931, 0.7171, 0.5931, 0.09089, 0.7358, 0.7087, 0.5931, 0.7151, 0.5931, 0.7171, 0.5931, 0.7139, 0.5931, 0.7151, 0.5931, 0.7192, 0.5931, 0.7202, 0.5931, 0.7171, 0.5931, 0.0921, 0.7374, 0.09089, 0.7358, 0.09122, 0.734, 0.5106, 0.05296, 0.5106, 0.04484, 0.5036, 0.04267, 0.5038, 0.05088, 0.5106, 0.04484, 0.5106, 0.03671, 0.5036, 0.03452, 0.5036, 0.04267, 0.5106, 0.02859, 0.5039, 0.02644, 0.5036, 0.03452, 0.5106, 0.03671, 0.5039, 0.02644, 0.4965, 0.02628, 0.4967, 0.03442, 0.5036, 0.03452, 0.4902, 0.02814, 0.49, 0.03641, 0.4967, 0.03442, 0.4965, 0.02628, 0.49, 0.03641, 0.4902, 0.04469, 0.4966, 0.04262, 0.4967, 0.03442, 0.4894, 0.05296, 0.4962, 0.05088, 0.4966, 0.04262, 0.4902, 0.04469, 0.4962, 0.05088, 0.5038, 0.05088, 0.5036, 0.04267, 0.4966, 0.04262, 0.5036, 0.04267, 0.5036, 0.03452, 0.4967, 0.03442, 0.4966, 0.04262, 0.8819, 0.2673, 0.887, 0.2721, 0.8943, 0.2682, 0.8889, 0.2633, 0.887, 0.2721, 0.8909, 0.2788, 0.8978, 0.2743, 0.8943, 0.2682, 0.8924, 0.2856, 0.8995, 0.2813, 0.8978, 0.2743, 0.8909, 0.2788, 0.8995, 0.2813, 0.9065, 0.2769, 0.9049, 0.2701, 0.8978, 0.2743, 0.9135, 0.2725, 0.912, 0.2661, 0.9049, 0.2701, 0.9065, 0.2769, 0.912, 0.2661, 0.9081, 0.2598, 0.9013, 0.2641, 0.9049, 0.2701, 0.903, 0.2552, 0.8959, 0.2592, 0.9013, 0.2641, 0.9081, 0.2598, 0.8959, 0.2592, 0.8889, 0.2633, 0.8943, 0.2682, 0.9013, 0.2641, 0.8943, 0.2682, 0.8978, 0.2743, 0.9049, 0.2701, 0.9013, 0.2641, 0.1181, 0.2673, 0.1111, 0.2633, 0.1057, 0.2682, 0.113, 0.2721, 0.1111, 0.2633, 0.1041, 0.2592, 0.09869, 0.2641, 0.1057, 0.2682, 0.09702, 0.2552, 0.09186, 0.2598, 0.09869, 0.2641, 0.1041, 0.2592, 0.09186, 0.2598, 0.08801, 0.2661, 0.09514, 0.2701, 0.09869, 0.2641, 0.08647, 0.2725, 0.0935, 0.2769, 0.09514, 0.2701, 0.08801, 0.2661, 0.0935, 0.2769, 0.1008, 0.2808, 0.1022, 0.2743, 0.09514, 0.2701, 0.1076, 0.2856, 0.1091, 0.2788, 0.1022, 0.2743, 0.1008, 0.2808, 0.1091, 0.2788, 0.113, 0.2721, 0.1057, 0.2682, 0.1022, 0.2743, 0.1057, 0.2682, 0.09869, 0.2641, 0.09514, 0.2701, 0.1022, 0.2743, 0.8819, 0.7327, 0.8889, 0.7367, 0.8943, 0.7318, 0.887, 0.7279, 0.8889, 0.7367, 0.8959, 0.7408, 0.9013, 0.7359, 0.8943, 0.7318, 0.903, 0.7448, 0.9081, 0.7402, 0.9013, 0.7359, 0.8959, 0.7408, 0.9081, 0.7402, 0.912, 0.7339, 0.9049, 0.7299, 0.9013, 0.7359, 0.9135, 0.7275, 0.9065, 0.7231, 0.9049, 0.7299, 0.912, 0.7339, 0.9065, 0.7231, 0.8992, 0.7192, 0.8978, 0.7257, 0.9049, 0.7299, 0.8924, 0.7144, 0.8909, 0.7212, 0.8978, 0.7257, 0.8992, 0.7192, 0.8909, 0.7212, 0.887, 0.7279, 0.8943, 0.7318, 0.8978, 0.7257, 0.8943, 0.7318, 0.9013, 0.7359, 0.9049, 0.7299, 0.8978, 0.7257, 0.5106, 0.947, 0.5038, 0.9491, 0.5036, 0.9573, 0.5106, 0.9552, 0.5038, 0.9491, 0.4962, 0.9491, 0.4966, 0.9574, 0.5036, 0.9573, 0.4894, 0.947, 0.4897, 0.9553, 0.4966, 0.9574, 0.4962, 0.9491, 0.4897, 0.9553, 0.49, 0.9636, 0.4967, 0.9656, 0.4966, 0.9574, 0.4902, 0.9719, 0.4965, 0.9737, 0.4967, 0.9656, 0.49, 0.9636, 0.4965, 0.9737, 0.5039, 0.9736, 0.5036, 0.9655, 0.4967, 0.9656, 0.5106, 0.9714, 0.5106, 0.9633, 0.5036, 0.9655, 0.5039, 0.9736, 0.5106, 0.9633, 0.5106, 0.9552, 0.5036, 0.9573, 0.5036, 0.9655, 0.5036, 0.9573, 0.4966, 0.9574, 0.4967, 0.9656, 0.5036, 0.9655, 0.1181, 0.7327, 0.113, 0.7279, 0.1057, 0.7318, 0.1111, 0.7367, 0.113, 0.7279, 0.1091, 0.7212, 0.1022, 0.7257, 0.1057, 0.7318, 0.1076, 0.7144, 0.1005, 0.7187, 0.1022, 0.7257, 0.1091, 0.7212, 0.1005, 0.7187, 0.0935, 0.7231, 0.09514, 0.7299, 0.1022, 0.7257, 0.08647, 0.7275, 0.08801, 0.7339, 0.09514, 0.7299, 0.0935, 0.7231, 0.08801, 0.7339, 0.09186, 0.7402, 0.09869, 0.7359, 0.09514, 0.7299, 0.09702, 0.7448, 0.1041, 0.7408, 0.09869, 0.7359, 0.09186, 0.7402, 0.1041, 0.7408, 0.1111, 0.7367, 0.1057, 0.7318, 0.09869, 0.7359, 0.1057, 0.7318, 0.1022, 0.7257, 0.09514, 0.7299, 0.09869, 0.7359, 0.1302, 0.7135, 0.5, 0.927, 0.4956, 0.9299, 0.1298, 0.7188, 0.1298, 0.7188, 0.4956, 0.9299, 0.4915, 0.9335, 0.1285, 0.7239, 0.1285, 0.1998, 0.4915, 0.1998, 0.491, 0.2096, 0.1289, 0.2096, 0.1302, 0.2865, 0.1302, 0.7135, 0.1255, 0.7111, 0.1254, 0.288, 0.1254, 0.288, 0.1255, 0.7111, 0.1204, 0.7094, 0.1204, 0.2897, 0.2897, 0.1998, 0.7094, 0.1998, 0.7088, 0.2096, 0.2912, 0.2096, 0.5, 0.07295, 0.1302, 0.2865, 0.1289, 0.2817, 0.4963, 0.06955, 0.4963, 0.06955, 0.1289, 0.2817, 0.1277, 0.2766, 0.4923, 0.06609, 0.4923, 0.1998, 0.1277, 0.1998, 0.1289, 0.2096, 0.491, 0.2096, 0.8698, 0.2865, 0.5, 0.07295, 0.5035, 0.06945, 0.8702, 0.2812, 0.8702, 0.2812, 0.5035, 0.06945, 0.5073, 0.06588, 0.8715, 0.2761, 0.8715, 0.1998, 0.5073, 0.1998, 0.5085, 0.2096, 0.8711, 0.2096, 0.8698, 0.7135, 0.8698, 0.2865, 0.8745, 0.2889, 0.8746, 0.712, 0.8746, 0.712, 0.8745, 0.2889, 0.8796, 0.2906, 0.8796, 0.7103, 0.7103, 0.1998, 0.2906, 0.1998, 0.2912, 0.2096, 0.7088, 0.2096, 0.5, 0.927, 0.8698, 0.7135, 0.8711, 0.7183, 0.5043, 0.93, 0.5043, 0.93, 0.8711, 0.7183, 0.8723, 0.7234, 0.5082, 0.9336, 0.5082, 0.1998, 0.8723, 0.1998, 0.8711, 0.2096, 0.5085, 0.2096, 0.07547, 0.1691, 0.4915, 0.1691, 0.4919, 0.1593, 0.07511, 0.1593, 0.07511, 0.7547, 0.4919, 0.9953, 0.4958, 0.9916, 0.07636, 0.7495, 0.07636, 0.7495, 0.4958, 0.9916, 0.5, 0.9887, 0.07678, 0.7443, 0.2598, 0.1691, 0.7402, 0.1691, 0.7406, 0.1593, 0.2594, 0.1593, 0.06699, 0.2594, 0.06699, 0.7406, 0.07213, 0.7421, 0.07213, 0.2579, 0.07213, 0.2579, 0.07213, 0.7421, 0.07678, 0.7443, 0.07678, 0.2557, 0.4915, 0.1691, 0.07547, 0.1691, 0.07511, 0.1593, 0.4919, 0.1593, 0.4919, 0.004689, 0.07511, 0.2453, 0.07636, 0.2505, 0.4958, 0.008383, 0.4958, 0.008383, 0.07636, 0.2505, 0.07678, 0.2557, 0.5, 0.01131, 0.9245, 0.1691, 0.5085, 0.1691, 0.5081, 0.1593, 0.9249, 0.1593, 0.9249, 0.2453, 0.5081, 0.004689, 0.5042, 0.008383, 0.9236, 0.2505, 0.9236, 0.2505, 0.5042, 0.008383, 0.5, 0.01131, 0.9232, 0.2557, 0.7402, 0.1691, 0.2598, 0.1691, 0.2594, 0.1593, 0.7406, 0.1593, 0.933, 0.7406, 0.933, 0.2594, 0.9279, 0.2579, 0.9279, 0.7421, 0.9279, 0.7421, 0.9279, 0.2579, 0.9232, 0.2557, 0.9232, 0.7443, 0.5085, 0.1691, 0.9245, 0.1691, 0.9249, 0.1593, 0.5081, 0.1593, 0.5081, 0.9953, 0.9249, 0.7547, 0.9236, 0.7495, 0.5042, 0.9916, 0.5042, 0.9916, 0.9236, 0.7495, 0.9232, 0.7443, 0.5, 0.9887, 0.0, 0.0, 0.0, 0.0, 0.0, 0.0, 0.0, 0.0, 0.0, 0.0, 0.0, 0.0, 0.0, 0.0, 0.0, 0.0, 0.7192, 0.5931, 0.7192, 0.2096, 0.7088, 0.2096, 0.7087, 0.5931, 0.0, 0.0, 0.0, 0.0, 0.0, 0.0, 0.0, 0.0, 0.0, 0.0, 0.0, 0.0, 0.0, 0.0, 0.0, 0.0, 0.8796, 0.5931, 0.8796, 0.6495, 0.8839, 0.6495, 0.8813, 0.5931, 0.07547, 0.4093, 0.07547, 0.1691, 0.07055, 0.1691, 0.07062, 0.4093, 0.07062, 0.4093, 0.07055, 0.1691, 0.06699, 0.1691, 0.06699, 0.4093, 0.75, 0.4093, 0.75, 0.1691, 0.7402, 0.1691, 0.7402, 0.4093, 0.07547, 0.4093, 0.07547, 0.6495, 0.06699, 0.6495, 0.06699, 0.4093, 0.25, 0.4093, 0.25, 0.6495, 0.2543, 0.6495, 0.2542, 0.4093, 0.2542, 0.4093, 0.2543, 0.6495, 0.2598, 0.6495, 0.2598, 0.4093, 0.7087, 0.5931, 0.7088, 0.2096, 0.7146, 0.2096, 0.7151, 0.5931, 0.7151, 0.5931, 0.7146, 0.2096, 0.7192, 0.2096, 0.7192, 0.5931, 0.0, 0.0, 0.0, 0.0, 0.0, 0.0, 0.0, 0.0, 0.0, 0.0, 0.0, 0.0, 0.0, 0.0, 0.0, 0.0, 0.0, 0.0, 0.0, 0.0, 0.0, 0.0, 0.0, 0.0, 0.5, 0.5931, 0.5, 0.6495, 0.4958, 0.6495, 0.4984, 0.5931, 0.1289, 0.6495, 0.4915, 0.6495, 0.4927, 0.6593, 0.1277, 0.6593, 0.1277, 0.7234, 0.4927, 0.9341, 0.4915, 0.9392, 0.1239, 0.727, 0.1239, 0.727, 0.4915, 0.9392, 0.4902, 0.944, 0.1204, 0.7305, 0.2906, 0.6495, 0.7094, 0.6495, 0.7107, 0.6593, 0.2893, 0.6593, 0.1204, 0.2893, 0.1204, 0.7107, 0.1154, 0.7122, 0.1154, 0.2878, 0.1154, 0.2878, 0.1154, 0.7122, 0.1106, 0.7135, 0.1106, 0.2865, 0.4915, 0.6495, 0.1289, 0.6495, 0.1277, 0.6593, 0.4927, 0.6593, 0.4927, 0.06588, 0.1277, 0.2766, 0.1239, 0.273, 0.4915, 0.06081, 0.4915, 0.06081, 0.1239, 0.273, 0.1204, 0.2695, 0.4902, 0.05599, 0.8711, 0.6495, 0.5085, 0.6495, 0.5073, 0.6593, 0.8723, 0.6593, 0.8723, 0.2766, 0.5073, 0.06588, 0.5085, 0.06081, 0.8761, 0.273, 0.8761, 0.273, 0.5085, 0.06081, 0.5098, 0.05599, 0.8796, 0.2695, 0.7094, 0.6495, 0.2906, 0.6495, 0.2893, 0.6593, 0.7107, 0.6593, 0.8796, 0.7107, 0.8796, 0.2893, 0.8846, 0.2878, 0.8846, 0.7122, 0.8846, 0.7122, 0.8846, 0.2878, 0.8894, 0.2865, 0.8894, 0.7135, 0.5085, 0.6495, 0.8711, 0.6495, 0.8723, 0.6593, 0.5073, 0.6593, 0.5073, 0.9341, 0.8723, 0.7234, 0.8761, 0.727, 0.5085, 0.9392, 0.5085, 0.9392, 0.8761, 0.727, 0.8796, 0.7305, 0.5098, 0.944, 0.08657, 0.75, 0.4902, 0.983, 0.4898, 0.9883, 0.08219, 0.753, 0.08219, 0.753, 0.4898, 0.9883, 0.4895, 0.994, 0.07745, 0.756, 0.07745, 0.6593, 0.4895, 0.6593, 0.4915, 0.6495, 0.07547, 0.6495, 0.07678, 0.267, 0.07678, 0.733, 0.07198, 0.7353, 0.07198, 0.2647, 0.07198, 0.2647, 0.07198, 0.7353, 0.06699, 0.7379, 0.06699, 0.2621, 0.2621, 0.6593, 0.7379, 0.6593, 0.7402, 0.6495, 0.2598, 0.6495, 0.4902, 0.01696, 0.08657, 0.25, 0.08219, 0.247, 0.4898, 0.01166, 0.4898, 0.01166, 0.08219, 0.247, 0.07745, 0.244, 0.4895, 0.00604, 0.4895, 0.6593, 0.07745, 0.6593, 0.07547, 0.6495, 0.4915, 0.6495, 0.9134, 0.25, 0.5098, 0.01696, 0.5102, 0.01166, 0.9178, 0.247, 0.9178, 0.247, 0.5102, 0.01166, 0.5105, 0.00604, 0.9226, 0.244, 0.9226, 0.6593, 0.5105, 0.6593, 0.5085, 0.6495, 0.9245, 0.6495, 0.9232, 0.733, 0.9232, 0.267, 0.928, 0.2647, 0.928, 0.7353, 0.928, 0.7353, 0.928, 0.2647, 0.933, 0.2621, 0.933, 0.7379, 0.7379, 0.6593, 0.2621, 0.6593, 0.2598, 0.6495, 0.7402, 0.6495, 0.5098, 0.983, 0.9134, 0.75, 0.9178, 0.753, 0.5102, 0.9883, 0.5102, 0.9883, 0.9178, 0.753, 0.9226, 0.756, 0.5105, 0.994, 0.5105, 0.6593, 0.9226, 0.6593, 0.9245, 0.6495, 0.5085, 0.6495, 0.07678, 0.733, 0.1106, 0.7135, 0.112, 0.7199, 0.07822, 0.7394, 0.07822, 0.7394, 0.112, 0.7199, 0.1156, 0.7261, 0.08179, 0.7456, 0.08179, 0.7456, 0.1156, 0.7261, 0.1204, 0.7305, 0.08657, 0.75, 0.5098, 0.944, 0.5098, 0.983, 0.5036, 0.985, 0.5036, 0.9459, 0.5036, 0.9459, 0.5036, 0.985, 0.4964, 0.985, 0.4964, 0.9459, 0.4964, 0.9459, 0.4964, 0.985, 0.4902, 0.983, 0.4902, 0.944, 0.08657, 0.25, 0.1204, 0.2695, 0.1156, 0.2739, 0.08179, 0.2544, 0.08179, 0.2544, 0.1156, 0.2739, 0.112, 0.2801, 0.07822, 0.2606, 0.07822, 0.2606, 0.112, 0.2801, 0.1106, 0.2865, 0.07678, 0.267, 0.5098, 0.01696, 0.5098, 0.05599, 0.5036, 0.05406, 0.5036, 0.01503, 0.5036, 0.01503, 0.5036, 0.05406, 0.4964, 0.05406, 0.4964, 0.01503, 0.4964, 0.01503, 0.4964, 0.05406, 0.4902, 0.05599, 0.4902, 0.01696, 0.9232, 0.267, 0.8894, 0.2865, 0.888, 0.2801, 0.9218, 0.2606, 0.9218, 0.2606, 0.888, 0.2801, 0.8844, 0.2739, 0.9182, 0.2544, 0.9182, 0.2544, 0.8844, 0.2739, 0.8796, 0.2695, 0.9134, 0.25, 0.9134, 0.75, 0.8796, 0.7305, 0.8844, 0.7261, 0.9182, 0.7456, 0.9182, 0.7456, 0.8844, 0.7261, 0.888, 0.7199, 0.9218, 0.7394, 0.9218, 0.7394, 0.888, 0.7199, 0.8894, 0.7135, 0.9232, 0.733, 0.4915, 0.4093, 0.4915, 0.6495, 0.4963, 0.6495, 0.4964, 0.4093, 0.4964, 0.4093, 0.4963, 0.6495, 0.5037, 0.6495, 0.5036, 0.4093, 0.5036, 0.4093, 0.5037, 0.6495, 0.5085, 0.6495, 0.5085, 0.4093, 0.7402, 0.4093, 0.7402, 0.1691, 0.75, 0.1691, 0.75, 0.4093, 0.933, 0.4093, 0.933, 0.1691, 0.9295, 0.1691, 0.9294, 0.4093, 0.9294, 0.4093, 0.9295, 0.1691, 0.9245, 0.1691, 0.9245, 0.4093, 0.0, 0.0, 0.0, 0.0, 0.0, 0.0, 0.0, 0.0, 0.0, 0.0, 0.0, 0.0, 0.0, 0.0, 0.0, 0.0, 0.2808, 0.5931, 0.2808, 0.2096, 0.2912, 0.2096, 0.2913, 0.5931, 0.5085, 0.4093, 0.5085, 0.6495, 0.5037, 0.6495, 0.5036, 0.4093, 0.5036, 0.4093, 0.5037, 0.6495, 0.4963, 0.6495, 0.4964, 0.4093, 0.4964, 0.4093, 0.4963, 0.6495, 0.4915, 0.6495, 0.4915, 0.4093, 0.0, 0.0, 0.0, 0.0, 0.0, 0.0, 0.0, 0.0, 0.0, 0.0, 0.0, 0.0, 0.0, 0.0, 0.0, 0.0, 0.5, 0.5931, 0.5, 0.2096, 0.491, 0.2096, 0.491, 0.5931, 0.2598, 0.4093, 0.2598, 0.6495, 0.2543, 0.6495, 0.2542, 0.4093, 0.2542, 0.4093, 0.2543, 0.6495, 0.25, 0.6495, 0.25, 0.4093, 0.933, 0.4093, 0.933, 0.6495, 0.9245, 0.6495, 0.9245, 0.4093, 0.8711, 0.6495, 0.8723, 0.5931, 0.8796, 0.5931, 0.8796, 0.6495, 0.7192, 0.6495, 0.7192, 0.5931, 0.7199, 0.5931, 0.7149, 0.6495, 0.7149, 0.6495, 0.7199, 0.5931, 0.7182, 0.5931, 0.7094, 0.6495, 0.8711, 0.2096, 0.8723, 0.5931, 0.8765, 0.5931, 0.8762, 0.2096, 0.8762, 0.2096, 0.8765, 0.5931, 0.8796, 0.5931, 0.8796, 0.2096, 0.2808, 0.2096, 0.2808, 0.5931, 0.2913, 0.5931, 0.2912, 0.2096, 0.7094, 0.6495, 0.7182, 0.5931, 0.7199, 0.5931, 0.7149, 0.6495, 0.7149, 0.6495, 0.7199, 0.5931, 0.7192, 0.5931, 0.7192, 0.6495, 0.1204, 0.6495, 0.1204, 0.5931, 0.1277, 0.5931, 0.1289, 0.6495, 0.5085, 0.2096, 0.5073, 0.5931, 0.5031, 0.5931, 0.5035, 0.2096, 0.5035, 0.2096, 0.5031, 0.5931, 0.4965, 0.5931, 0.4961, 0.2096, 0.4961, 0.2096, 0.4965, 0.5931, 0.491, 0.5931, 0.491, 0.2096, 0.1289, 0.6495, 0.1277, 0.5931, 0.1204, 0.5931, 0.1204, 0.6495, 0.2808, 0.6495, 0.2808, 0.5931, 0.2801, 0.5931, 0.2851, 0.6495, 0.2851, 0.6495, 0.2801, 0.5931, 0.2818, 0.5931, 0.2906, 0.6495, 0.5085, 0.6495, 0.5073, 0.5931, 0.5034, 0.5931, 0.5037, 0.6495, 0.5037, 0.6495, 0.5034, 0.5931, 0.5006, 0.5931, 0.4963, 0.6495, 0.4963, 0.6495, 0.5006, 0.5931, 0.4992, 0.5931, 0.4915, 0.6495, 0.5106, 0.05296, 0.8819, 0.2673, 0.8889, 0.2633, 0.5106, 0.04484, 0.5106, 0.04484, 0.8889, 0.2633, 0.8959, 0.2592, 0.5106, 0.03671, 0.5106, 0.03671, 0.8959, 0.2592, 0.903, 0.2552, 0.5106, 0.02859, 0.1181, 0.2673, 0.4894, 0.05296, 0.4902, 0.04469, 0.1111, 0.2633, 0.1111, 0.2633, 0.4902, 0.04469, 0.49, 0.03641, 0.1041, 0.2592, 0.1041, 0.2592, 0.49, 0.03641, 0.4902, 0.02814, 0.09702, 0.2552, 0.8819, 0.7327, 0.5106, 0.947, 0.5106, 0.9552, 0.8889, 0.7367, 0.8889, 0.7367, 0.5106, 0.9552, 0.5106, 0.9633, 0.8959, 0.7408, 0.8959, 0.7408, 0.5106, 0.9633, 0.5106, 0.9714, 0.903, 0.7448, 0.4894, 0.947, 0.1181, 0.7327, 0.1111, 0.7367, 0.4897, 0.9553, 0.4897, 0.9553, 0.1111, 0.7367, 0.1041, 0.7408, 0.49, 0.9636, 0.49, 0.9636, 0.1041, 0.7408, 0.09702, 0.7448, 0.4902, 0.9719, 0.8924, 0.2856, 0.8924, 0.7144, 0.8992, 0.7192, 0.8995, 0.2813, 0.8995, 0.2813, 0.8992, 0.7192, 0.9065, 0.7231, 0.9065, 0.2769, 0.9065, 0.2769, 0.9065, 0.7231, 0.9135, 0.7275, 0.9135, 0.2725, 0.1076, 0.7144, 0.1076, 0.2856, 0.1008, 0.2808, 0.1005, 0.7187, 0.1005, 0.7187, 0.1008, 0.2808, 0.0935, 0.2769, 0.0935, 0.7231, 0.0935, 0.7231, 0.0935, 0.2769, 0.08647, 0.2725, 0.08647, 0.7275, 0.4903, 0.03315, 0.4902, 0.02814, 0.4965, 0.02628, 0.4949, 0.03015, 0.4949, 0.03015, 0.4965, 0.02628, 0.5039, 0.02644, 0.4978, 0.02769, 0.4978, 0.02769, 0.5039, 0.02644, 0.5106, 0.02859, 0.4982, 0.02651, 0.9135, 0.2725, 0.9092, 0.275, 0.9095, 0.2695, 0.912, 0.2661, 0.912, 0.2661, 0.9095, 0.2695, 0.9101, 0.2657, 0.9081, 0.2598, 0.9081, 0.2598, 0.9101, 0.2657, 0.9109, 0.2648, 0.903, 0.2552, 0.09082, 0.275, 0.08647, 0.2725, 0.08801, 0.2661, 0.09055, 0.2695, 0.09055, 0.2695, 0.08801, 0.2661, 0.09186, 0.2598, 0.08987, 0.2657, 0.08987, 0.2657, 0.09186, 0.2598, 0.09702, 0.2552, 0.08907, 0.2648, 0.9092, 0.725, 0.9135, 0.7275, 0.912, 0.7339, 0.9095, 0.7305, 0.9095, 0.7305, 0.912, 0.7339, 0.9081, 0.7402, 0.9101, 0.7343, 0.9101, 0.7343, 0.9081, 0.7402, 0.903, 0.7448, 0.9109, 0.7352, 0.4902, 0.9719, 0.4903, 0.9669, 0.4949, 0.9698, 0.4965, 0.9737, 0.4965, 0.9737, 0.4949, 0.9698, 0.4978, 0.9723, 0.5039, 0.9736, 0.5039, 0.9736, 0.4978, 0.9723, 0.4982, 0.9735, 0.5106, 0.9714, 0.08647, 0.7275, 0.09082, 0.725, 0.09055, 0.7305, 0.08801, 0.7339, 0.08801, 0.7339, 0.09055, 0.7305, 0.08987, 0.7343, 0.09186, 0.7402, 0.09186, 0.7402, 0.08987, 0.7343, 0.08907, 0.7352, 0.09702, 0.7448, 0.5, 0.4805, 0.5169, 0.4903, 0.5184, 0.4834, 0.5052, 0.4758, 0.5052, 0.4758, 0.5184, 0.4834, 0.5223, 0.4767, 0.509, 0.4691, 0.509, 0.4691, 0.5223, 0.4767, 0.5274, 0.472, 0.5106, 0.4622, 0.4831, 0.4903, 0.5, 0.4805, 0.4948, 0.4758, 0.4816, 0.4834, 0.4816, 0.4834, 0.4948, 0.4758, 0.491, 0.4691, 0.4777, 0.4767, 0.4777, 0.4767, 0.491, 0.4691, 0.4894, 0.4622, 0.4726, 0.472, 0.5169, 0.5097, 0.5, 0.5195, 0.5052, 0.5242, 0.5184, 0.5166, 0.5184, 0.5166, 0.5052, 0.5242, 0.509, 0.5309, 0.5223, 0.5233, 0.5223, 0.5233, 0.509, 0.5309, 0.5106, 0.5378, 0.5274, 0.528, 0.5, 0.5195, 0.4831, 0.5097, 0.4816, 0.5166, 0.4948, 0.5242, 0.4948, 0.5242, 0.4816, 0.5166, 0.4777, 0.5233, 0.491, 0.5309, 0.491, 0.5309, 0.4777, 0.5233, 0.4726, 0.528, 0.4894, 0.5378, 0.5169, 0.4903, 0.5169, 0.5097, 0.5236, 0.5077, 0.5236, 0.4923, 0.5236, 0.4923, 0.5236, 0.5077, 0.5313, 0.5077, 0.5313, 0.4923, 0.5313, 0.4923, 0.5313, 0.5077, 0.538, 0.5097, 0.538, 0.4903, 0.4831, 0.5097, 0.4831, 0.4903, 0.4764, 0.4923, 0.4764, 0.5077, 0.4764, 0.5077, 0.4764, 0.4923, 0.4687, 0.4923, 0.4687, 0.5077, 0.4687, 0.5077, 0.4687, 0.4923, 0.462, 0.4903, 0.462, 0.5097, 0.4894, 0.05296, 0.4894, 0.4622, 0.4962, 0.4602, 0.4962, 0.05088, 0.4962, 0.05088, 0.4962, 0.4602, 0.5038, 0.4602, 0.5038, 0.05088, 0.5038, 0.05088, 0.5038, 0.4602, 0.5106, 0.4622, 0.5106, 0.05296, 0.538, 0.4903, 0.8924, 0.2856, 0.8909, 0.2788, 0.5364, 0.4834, 0.5364, 0.4834, 0.8909, 0.2788, 0.887, 0.2721, 0.5326, 0.4767, 0.5326, 0.4767, 0.887, 0.2721, 0.8819, 0.2673, 0.5274, 0.472, 0.1076, 0.2856, 0.462, 0.4903, 0.4636, 0.4834, 0.1091, 0.2788, 0.1091, 0.2788, 0.4636, 0.4834, 0.4674, 0.4767, 0.113, 0.2721, 0.113, 0.2721, 0.4674, 0.4767, 0.4726, 0.472, 0.1181, 0.2673, 0.8924, 0.7144, 0.538, 0.5097, 0.5364, 0.5166, 0.8909, 0.7212, 0.8909, 0.7212, 0.5364, 0.5166, 0.5326, 0.5233, 0.887, 0.7279, 0.887, 0.7279, 0.5326, 0.5233, 0.5274, 0.528, 0.8819, 0.7327, 0.4894, 0.5378, 0.4894, 0.947, 0.4962, 0.9491, 0.4962, 0.5398, 0.4962, 0.5398, 0.4962, 0.9491, 0.5038, 0.9491, 0.5038, 0.5398, 0.5038, 0.5398, 0.5038, 0.9491, 0.5106, 0.947, 0.5106, 0.5378, 0.462, 0.5097, 0.1076, 0.7144, 0.1091, 0.7212, 0.4636, 0.5166, 0.4636, 0.5166, 0.1091, 0.7212, 0.113, 0.7279, 0.4674, 0.5233, 0.4674, 0.5233, 0.113, 0.7279, 0.1181, 0.7327, 0.4726, 0.528, 0.07678, 0.7443, 0.5, 0.9887, 0.9232, 0.7443, 0.9232, 0.2557, 0.5, 0.01131, 0.07678, 0.2557, 0.933, 0.1691, 0.933, 0.4093, 0.9245, 0.4093, 0.9245, 0.1691, 0.2541, 0.1691, 0.2542, 0.4093, 0.25, 0.4093, 0.25, 0.1691, 0.2598, 0.1691, 0.2598, 0.4093, 0.2542, 0.4093, 0.2541, 0.1691, 0.4964, 0.1691, 0.4964, 0.4093, 0.4915, 0.4093, 0.4915, 0.1691, 0.5036, 0.1691, 0.5036, 0.4093, 0.4964, 0.4093, 0.4964, 0.1691, 0.5085, 0.1691, 0.5085, 0.4093, 0.5036, 0.4093, 0.5036, 0.1691, 0.9293, 0.6495, 0.9294, 0.4093, 0.9245, 0.4093, 0.9245, 0.6495, 0.933, 0.6495, 0.933, 0.4093, 0.9294, 0.4093, 0.9293, 0.6495, 0.7402, 0.6495, 0.7402, 0.4093, 0.75, 0.4093, 0.75, 0.6495, 0.5036, 0.1691, 0.5036, 0.4093, 0.5085, 0.4093, 0.5085, 0.1691, 0.4964, 0.1691, 0.4964, 0.4093, 0.5036, 0.4093, 0.5036, 0.1691, 0.4915, 0.1691, 0.4915, 0.4093, 0.4964, 0.4093, 0.4964, 0.1691, 0.2541, 0.1691, 0.2542, 0.4093, 0.2598, 0.4093, 0.2598, 0.1691, 0.25, 0.1691, 0.25, 0.4093, 0.2542, 0.4093, 0.2541, 0.1691, 0.07547, 0.1691, 0.07547, 0.4093, 0.06699, 0.4093, 0.06699, 0.1691, 0.75, 0.6495, 0.75, 0.4093, 0.7402, 0.4093, 0.7402, 0.6495, 0.0707, 0.6495, 0.07062, 0.4093, 0.06699, 0.4093, 0.06699, 0.6495, 0.07547, 0.6495, 0.07547, 0.4093, 0.07062, 0.4093, 0.0707, 0.6495, 0.9245, 0.1691, 0.5085, 0.1691, 0.5085, 0.4093, 0.9245, 0.4093, 0.7402, 0.1691, 0.2598, 0.1691, 0.2598, 0.4093, 0.7402, 0.4093, 0.2598, 0.1691, 0.7402, 0.1691, 0.7402, 0.4093, 0.2598, 0.4093, 0.07547, 0.1691, 0.4915, 0.1691, 0.4915, 0.4093, 0.07547, 0.4093, 0.4915, 0.1691, 0.07547, 0.1691, 0.07547, 0.4093, 0.4915, 0.4093, 0.5085, 0.1691, 0.9245, 0.1691, 0.9245, 0.4093, 0.5085, 0.4093])
me_circle.materials.append(mat_tile_mat)
me_circle.materials.append(mat_tile_mat_grass)
me_circle.update()

# ---- objects
ob_circle = bpy.data.objects.new('Circle', me_circle)

# ---- transforms, parenting, visibility, modifiers, constraints
ob_circle.location = (0.0, 0.0, 0.0)
_m = ob_circle.modifiers.new('Smooth by Angle', 'NODES')
_m.node_group = ng_smooth_by_angle
_m.use_pin_to_last = True
_m.show_group_selector = False

# ---- collection membership
col_collection.objects.link(ob_circle)

# ---- scene / render settings (as saved in the file)
scene.frame_start = 1; scene.frame_end = 250; scene.frame_set(1)
scene.render.engine = 'BLENDER_EEVEE_NEXT'
bpy.context.view_layer.update()

# ---- added for rendering (the .blend has no active camera and no usable light): camera, sun
cam_auto = bpy.data.cameras.new('AutoCamera')
cam_auto.lens = 50.0
cam_auto.sensor_width = 36.0
cam_auto.clip_end = 1000.0
ob_auto_camera = bpy.data.objects.new('AutoCamera', cam_auto)
scene.collection.objects.link(ob_auto_camera)
ob_auto_camera.location = (2.60954, -3.13145, 2.58763)
ob_auto_camera.rotation_euler = (1.09748, -7.21219e-08, 0.694738)
scene.camera = ob_auto_camera
light_auto_sun = bpy.data.lights.new('AutoSun', 'SUN')
light_auto_sun.energy = 3.0
light_auto_sun.angle = 0.0523599
ob_auto_sun = bpy.data.objects.new('AutoSun', light_auto_sun)
scene.collection.objects.link(ob_auto_sun)
ob_auto_sun.rotation_euler = (0.872665, 0.174533, 0.523599)
bpy.context.view_layer.update()
